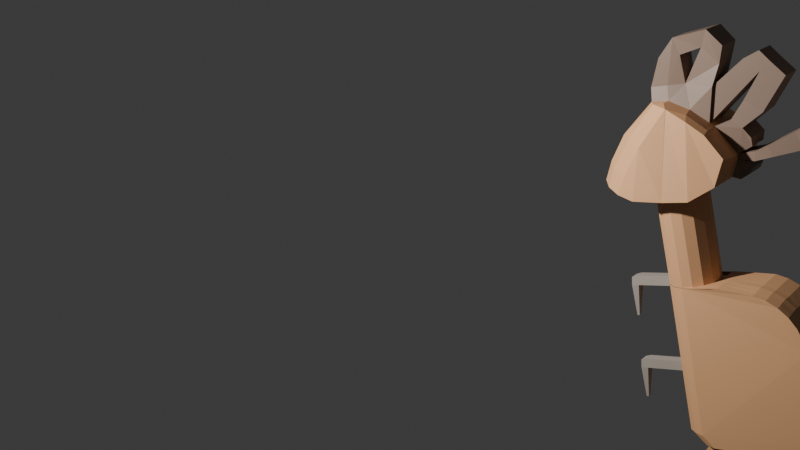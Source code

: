 # Source: cascais.blend  (saved by Blender 4.0.36; exported with 4.5.12 LTS)
import bpy
from mathutils import Matrix  # noqa: F401  (used for matrix-valued properties, if any)

bpy.ops.wm.read_factory_settings(use_empty=True)
scene = bpy.context.scene
scene.name = 'Scene'

# ---- collections
col_collection = bpy.data.collections.new('Collection'); scene.collection.children.link(col_collection)
col_collection_2 = bpy.data.collections.new('Collection 2'); scene.collection.children.link(col_collection_2)

# ---- materials (node trees are filled in below, after node groups)
mat_cinza = bpy.data.materials.new('cinza')
mat_cinza.alpha_threshold = 0.0
mat_cinza.use_transparent_shadow = False
mat_cinza.roughness = 0.5
mat_cinza.line_color = (0.0, 0.0, 0.0, 1.0)
mat_laranja = bpy.data.materials.new('laranja')
mat_laranja.alpha_threshold = 0.0
mat_laranja.use_transparent_shadow = False
mat_laranja.roughness = 0.5
mat_laranja.line_color = (0.0, 0.0, 0.0, 1.0)
mat_preto = bpy.data.materials.new('preto')
mat_preto.use_transparent_shadow = False
mat_preto_claro = bpy.data.materials.new('preto claro')
mat_preto_claro.use_transparent_shadow = False

# ---- material node trees
mat_cinza.use_nodes = True; mat_cinza.node_tree.nodes.clear()
_N = mat_cinza.node_tree.nodes; _L = mat_cinza.node_tree.links
n0 = _N.new('ShaderNodeOutputMaterial'); n0.name = 'Material Output'; n0.location = (300, 300)
n1 = _N.new('ShaderNodeBsdfPrincipled'); n1.name = 'Principled BSDF'; n1.location = (10, 300)
n1.inputs[0].default_value = (0.3564, 0.314, 0.2664, 1.0)
n1.inputs[3].default_value = 1.45
_L.new(n1.outputs[0], n0.inputs[0])
n0.is_active_output = True
mat_laranja.use_nodes = True; mat_laranja.node_tree.nodes.clear()
_N = mat_laranja.node_tree.nodes; _L = mat_laranja.node_tree.links
n0 = _N.new('ShaderNodeOutputMaterial'); n0.name = 'Material Output'; n0.location = (300, 300)
n1 = _N.new('ShaderNodeBsdfPrincipled'); n1.name = 'Principled BSDF'; n1.location = (10, 300)
n1.inputs[0].default_value = (0.6514, 0.3467, 0.1683, 1.0)
n1.inputs[3].default_value = 1.45
_L.new(n1.outputs[0], n0.inputs[0])
n0.is_active_output = True
mat_preto.use_nodes = True; mat_preto.node_tree.nodes.clear()
_N = mat_preto.node_tree.nodes; _L = mat_preto.node_tree.links
n0 = _N.new('ShaderNodeBsdfPrincipled'); n0.name = 'BSDF - Pré-fundamentado'; n0.location = (10, 300)
n0.inputs[0].default_value = (0.07619, 0.06125, 0.05127, 1.0)
n0.inputs[3].default_value = 1.45
n1 = _N.new('ShaderNodeOutputMaterial'); n1.name = 'Saída de material'; n1.location = (300, 300)
_L.new(n0.outputs[0], n1.inputs[0])
n1.is_active_output = True
mat_preto_claro.use_nodes = True; mat_preto_claro.node_tree.nodes.clear()
_N = mat_preto_claro.node_tree.nodes; _L = mat_preto_claro.node_tree.links
n0 = _N.new('ShaderNodeBsdfPrincipled'); n0.name = 'BSDF - Pré-fundamentado'; n0.location = (10, 300)
n0.inputs[0].default_value = (0.2308, 0.1539, 0.1111, 1.0)
n0.inputs[3].default_value = 1.45
n1 = _N.new('ShaderNodeOutputMaterial'); n1.name = 'Saída de material'; n1.location = (300, 300)
_L.new(n0.outputs[0], n1.inputs[0])
n1.is_active_output = True

# ---- world
world_world = bpy.data.worlds.new('World'); scene.world = world_world
world_world.use_nodes = True; world_world.node_tree.nodes.clear()
_N = world_world.node_tree.nodes; _L = world_world.node_tree.links
n0 = _N.new('ShaderNodeOutputWorld'); n0.name = 'World Output'; n0.location = (300, 300)
n1 = _N.new('ShaderNodeBackground'); n1.name = 'Background'; n1.location = (10, 300)
n1.inputs[0].default_value = (0.05088, 0.05088, 0.05088, 1.0)
_L.new(n1.outputs[0], n0.inputs[0])
n0.is_active_output = True
world_world.color = (0.05088, 0.05088, 0.05088)
world_world.use_sun_shadow = False
world_world.sun_shadow_jitter_overblur = 0.0

# ---- cameras
cam_camera = bpy.data.cameras.new('Camera')
cam_camera.clip_end = 100.0
cam_camera.ortho_scale = 7.314

# ---- lights
light_light = bpy.data.lights.new('Light', 'POINT')
light_light.transmission_factor = 0.0
light_light.use_soft_falloff = False
light_light.energy = 1000.0
light_light.shadow_soft_size = 0.1
light_light.shadow_maximum_resolution = 0.006
light_light.use_absolute_resolution = True

# ---- meshes
me_cubo_001 = bpy.data.meshes.new('Cubo.001')
me_cubo_001.from_pydata([(7.749, -1.0, 6.083), (7.749, -1.0, 8.083), (7.749, 1.0, 6.083), (7.749, 1.0, 8.083), (9.749, -1.0, 6.083), (9.749, -1.0, 8.083), (9.749, 1.0, 6.083), (9.749, 1.0, 8.083), (-0.2593, 1.0, 6.083), (-0.2593, -1.0, 6.083), (0.01071, -1.0, 7.774), (0.01071, 1.0, 7.774), (1.242, 1.0, 6.083), (1.242, 1.0, 8.083), (1.242, -1.0, 8.083), (1.242, -1.0, 6.083), (-0.5586, 0.3281, -0.6425), (-0.5586, -0.3281, -0.6425), (-0.06584, 0.3281, -0.6425), (-0.06584, -0.3281, -0.6425)], [], [(13, 12, 8, 11), (2, 3, 7, 6), (6, 7, 5, 4), (4, 5, 1, 0), (2, 6, 4, 0), (7, 3, 1, 5), (9, 10, 11, 8), (15, 14, 10, 9), (14, 13, 11, 10), (12, 15, 19, 18), (2, 0, 15, 12), (1, 3, 13, 14), (0, 1, 14, 15), (3, 2, 12, 13), (18, 19, 17, 16), (8, 12, 18, 16), (9, 8, 16, 17), (15, 9, 17, 19)])
_uv = me_cubo_001.uv_layers.new(name='Mapa UV')
_uv.uv.foreach_set('vector', [0.625, 0.25, 0.375, 0.25, 0.375, 0.25, 0.625, 0.25, 0.375, 0.25, 0.625, 0.25, 0.625, 0.5, 0.375, 0.5, 0.375, 0.5, 0.625, 0.5, 0.625, 0.75, 0.375, 0.75, 0.375, 0.75, 0.625, 0.75, 0.625, 1.0, 0.375, 1.0, 0.125, 0.5, 0.375, 0.5, 0.375, 0.75, 0.125, 0.75, 0.625, 0.5, 0.875, 0.5, 0.875, 0.75, 0.625, 0.75, 0.375, 0.0, 0.625, 0.0, 0.625, 0.25, 0.375, 0.25, 0.375, 1.0, 0.625, 1.0, 0.625, 1.0, 0.375, 1.0, 0.875, 0.75, 0.875, 0.5, 0.875, 0.5, 0.875, 0.75, 0.125, 0.5, 0.125, 0.75, 0.125, 0.75, 0.125, 0.5, 0.125, 0.5, 0.125, 0.75, 0.125, 0.75, 0.125, 0.5, 0.875, 0.75, 0.875, 0.5, 0.875, 0.5, 0.875, 0.75, 0.375, 1.0, 0.625, 1.0, 0.625, 1.0, 0.375, 1.0, 0.625, 0.25, 0.375, 0.25, 0.375, 0.25, 0.625, 0.25, 0.125, 0.5, 0.125, 0.75, 0.125, 0.75, 0.125, 0.5, 0.375, 0.25, 0.375, 0.25, 0.375, 0.25, 0.375, 0.25, 0.375, 0.0, 0.375, 0.25, 0.375, 0.25, 0.375, 0.0, 0.375, 1.0, 0.375, 1.0, 0.375, 1.0, 0.375, 1.0])
me_cubo_001.materials.append(mat_cinza)
me_cubo_001.update()
me_cubo_002 = bpy.data.meshes.new('Cubo.002')
me_cubo_002.from_pydata([(7.749, -1.0, 6.083), (7.749, -1.0, 8.083), (7.749, 1.0, 6.083), (7.749, 1.0, 8.083), (9.749, -1.0, 6.083), (9.749, -1.0, 8.083), (9.749, 1.0, 6.083), (9.749, 1.0, 8.083), (-0.2593, 1.0, 6.083), (-0.2593, -1.0, 6.083), (0.01071, -1.0, 7.774), (0.01071, 1.0, 7.774), (1.242, 1.0, 6.083), (1.242, 1.0, 8.083), (1.242, -1.0, 8.083), (1.242, -1.0, 6.083), (-0.5586, 0.3281, -0.6425), (-0.5586, -0.3281, -0.6425), (-0.06584, 0.3281, -0.6425), (-0.06584, -0.3281, -0.6425)], [], [(13, 12, 8, 11), (2, 3, 7, 6), (6, 7, 5, 4), (4, 5, 1, 0), (2, 6, 4, 0), (7, 3, 1, 5), (9, 10, 11, 8), (15, 14, 10, 9), (14, 13, 11, 10), (12, 15, 19, 18), (2, 0, 15, 12), (1, 3, 13, 14), (0, 1, 14, 15), (3, 2, 12, 13), (18, 19, 17, 16), (8, 12, 18, 16), (9, 8, 16, 17), (15, 9, 17, 19)])
_uv = me_cubo_002.uv_layers.new(name='Mapa UV')
_uv.uv.foreach_set('vector', [0.625, 0.25, 0.375, 0.25, 0.375, 0.25, 0.625, 0.25, 0.375, 0.25, 0.625, 0.25, 0.625, 0.5, 0.375, 0.5, 0.375, 0.5, 0.625, 0.5, 0.625, 0.75, 0.375, 0.75, 0.375, 0.75, 0.625, 0.75, 0.625, 1.0, 0.375, 1.0, 0.125, 0.5, 0.375, 0.5, 0.375, 0.75, 0.125, 0.75, 0.625, 0.5, 0.875, 0.5, 0.875, 0.75, 0.625, 0.75, 0.375, 0.0, 0.625, 0.0, 0.625, 0.25, 0.375, 0.25, 0.375, 1.0, 0.625, 1.0, 0.625, 1.0, 0.375, 1.0, 0.875, 0.75, 0.875, 0.5, 0.875, 0.5, 0.875, 0.75, 0.125, 0.5, 0.125, 0.75, 0.125, 0.75, 0.125, 0.5, 0.125, 0.5, 0.125, 0.75, 0.125, 0.75, 0.125, 0.5, 0.875, 0.75, 0.875, 0.5, 0.875, 0.5, 0.875, 0.75, 0.375, 1.0, 0.625, 1.0, 0.625, 1.0, 0.375, 1.0, 0.625, 0.25, 0.375, 0.25, 0.375, 0.25, 0.625, 0.25, 0.125, 0.5, 0.125, 0.75, 0.125, 0.75, 0.125, 0.5, 0.375, 0.25, 0.375, 0.25, 0.375, 0.25, 0.375, 0.25, 0.375, 0.0, 0.375, 0.25, 0.375, 0.25, 0.375, 0.0, 0.375, 1.0, 0.375, 1.0, 0.375, 1.0, 0.375, 1.0])
me_cubo_002.materials.append(mat_cinza)
me_cubo_002.update()
me_cube_002 = bpy.data.meshes.new('Cube.002')
me_cube_002.from_pydata([(7.322, -0.206, -0.5874), (7.326, -0.8674, -0.5977), (6.142, -0.2821, 0.9911), (6.129, -0.2787, -0.5793), (6.139, -0.8074, 0.9899), (6.135, -0.845, -0.5909), (6.543, -0.2795, 0.9939), (7.329, -0.2573, 0.4035), (6.881, -0.2573, 0.9656), (7.003, -0.2573, 0.9229), (7.112, -0.2573, 0.8543), (7.203, -0.2573, 0.763), (7.272, -0.2573, 0.6537), (7.315, -0.2573, 0.5318), (7.334, -0.8674, 0.3914), (6.526, -0.8522, 1.012), (7.32, -0.8674, 0.5197), (7.277, -0.8674, 0.6415), (7.208, -0.8674, 0.7508), (7.117, -0.8674, 0.8421), (7.008, -0.8674, 0.9108), (6.886, -0.8674, 0.9534), (6.237, -0.2787, -0.7091), (6.243, -0.845, -0.7206), (7.322, -0.206, -0.7292), (7.326, -0.8674, -0.7395), (6.141, -0.8066, 0.9915), (6.141, -0.2817, 0.9924), (6.434, -0.8487, 1.008), (6.444, -0.2818, 0.9971), (5.954, -0.7253, -0.5914), (5.96, -0.7056, 0.9878), (7.325, -0.7048, -0.5952), (6.53, -0.7135, 1.008), (6.882, -0.7222, 0.9599), (7.004, -0.7222, 0.9172), (7.113, -0.7222, 0.8486), (7.204, -0.7222, 0.7573), (7.273, -0.7222, 0.648), (7.316, -0.7222, 0.5261), (7.33, -0.7222, 0.3978), (6.063, -0.7253, -0.7211), (7.325, -0.7048, -0.7369), (5.962, -0.7048, 0.9893), (6.437, -0.7091, 1.005), (5.961, -0.3888, 0.9875), (7.323, -0.3599, -0.5898), (6.882, -0.4112, 0.9632), (7.004, -0.4112, 0.9206), (7.113, -0.4112, 0.8519), (7.205, -0.4112, 0.7606), (7.273, -0.4112, 0.6513), (7.316, -0.4112, 0.5294), (7.33, -0.4112, 0.4011), (7.323, -0.3599, -0.7316), (5.949, -0.4023, -0.5845), (6.537, -0.4195, 1.0), (6.057, -0.4023, -0.7142), (5.96, -0.3883, 0.9888), (6.443, -0.4131, 0.9982), (5.902, -0.5582, -0.5884), (6.533, -0.5658, 1.004), (6.01, -0.5582, -0.7182), (5.913, -0.5302, 0.9865), (6.44, -0.5604, 1.001), (5.912, -0.5308, 0.9851), (7.324, -0.5315, -0.5925), (6.883, -0.5779, 0.9606), (7.005, -0.5779, 0.9179), (7.114, -0.5779, 0.8493), (7.206, -0.5779, 0.758), (7.274, -0.5779, 0.6487), (7.317, -0.5779, 0.5268), (7.331, -0.5779, 0.3985), (7.324, -0.5315, -0.7342), (5.905, -0.6252, -0.5939), (6.531, -0.6457, 1.006), (6.013, -0.6252, -0.7237), (5.913, -0.6136, 0.986), (6.438, -0.6409, 1.003), (5.912, -0.6143, 0.9845), (7.325, -0.6252, -0.5939), (6.882, -0.6534, 0.9647), (7.003, -0.6534, 0.922), (7.113, -0.6534, 0.8534), (7.204, -0.6534, 0.7621), (7.273, -0.6534, 0.6528), (7.315, -0.6534, 0.5309), (7.33, -0.6534, 0.4026), (7.325, -0.6252, -0.7357), (5.913, -0.4467, 0.9857), (7.323, -0.437, -0.591), (6.883, -0.4884, 0.962), (7.005, -0.4884, 0.9194), (7.114, -0.4884, 0.8507), (7.205, -0.4884, 0.7594), (7.274, -0.4884, 0.6501), (7.316, -0.4884, 0.5282), (7.331, -0.4884, 0.3999), (7.323, -0.437, -0.7328), (5.902, -0.4687, -0.587), (6.535, -0.4852, 1.002), (6.012, -0.437, -0.7208), (5.913, -0.4462, 0.987), (6.441, -0.4794, 0.9997), (6.042, -0.8037, -0.5914), (6.528, -0.7768, 1.01), (6.15, -0.8037, -0.7211), (6.049, -0.7751, 0.9901), (6.436, -0.7728, 1.006), (6.047, -0.7759, 0.9886), (7.326, -0.779, -0.5963), (6.889, -0.8139, 0.9529), (7.011, -0.8139, 0.9103), (7.12, -0.8139, 0.8416), (7.211, -0.8139, 0.7503), (7.28, -0.8139, 0.641), (7.323, -0.8139, 0.5192), (7.337, -0.8139, 0.3909), (7.326, -0.779, -0.7381), (6.048, -0.3101, 0.9857), (7.322, -0.2829, -0.5886), (6.882, -0.3343, 0.9644), (7.003, -0.3343, 0.9218), (7.113, -0.3343, 0.8531), (7.204, -0.3343, 0.7618), (7.273, -0.3343, 0.6525), (7.315, -0.3343, 0.5306), (7.33, -0.3343, 0.4023), (7.322, -0.2829, -0.7304), (6.035, -0.3152, -0.5855), (6.538, -0.3538, 0.9983), (6.144, -0.3152, -0.7152), (6.444, -0.3471, 0.9967)], [(29, 27)], [(1, 14, 16, 17, 18, 19, 20, 21, 15, 4, 5), (130, 120, 2, 3), (1, 5, 23, 25), (111, 118, 14, 1), (106, 15, 21, 112), (112, 21, 20, 113), (113, 20, 19, 114), (114, 19, 18, 115), (115, 18, 17, 116), (116, 17, 16, 117), (117, 16, 14, 118), (3, 2, 6, 8, 9, 10, 11, 12, 13, 7, 0), (107, 119, 25, 23), (130, 3, 22, 132), (3, 0, 24, 22), (111, 1, 25, 119), (131, 6, 29, 133), (106, 33, 44, 109), (109, 44, 43, 108), (81, 32, 42, 89), (105, 30, 41, 107), (77, 89, 42, 41), (87, 39, 40, 88), (86, 38, 39, 87), (85, 37, 38, 86), (84, 36, 37, 85), (83, 35, 36, 84), (82, 34, 35, 83), (76, 33, 34, 82), (81, 88, 40, 32), (105, 110, 31, 30), (121, 128, 53, 46), (131, 56, 47, 122), (122, 47, 48, 123), (123, 48, 49, 124), (124, 49, 50, 125), (125, 50, 51, 126), (126, 51, 52, 127), (127, 52, 53, 128), (132, 129, 54, 57), (121, 46, 54, 129), (101, 56, 59, 104), (104, 59, 58, 103), (100, 55, 57, 102), (100, 90, 45, 55), (75, 80, 65, 60), (75, 60, 62, 77), (79, 64, 63, 78), (76, 61, 64, 79), (91, 98, 73, 66), (101, 61, 67, 92), (92, 67, 68, 93), (93, 68, 69, 94), (94, 69, 70, 95), (95, 70, 71, 96), (96, 71, 72, 97), (97, 72, 73, 98), (102, 99, 74, 62), (91, 66, 74, 99), (33, 76, 79, 44), (44, 79, 78, 43), (30, 75, 77, 41), (30, 31, 80, 75), (66, 73, 88, 81), (61, 76, 82, 67), (67, 82, 83, 68), (68, 83, 84, 69), (69, 84, 85, 70), (70, 85, 86, 71), (71, 86, 87, 72), (72, 87, 88, 73), (62, 74, 89, 77), (66, 81, 89, 74), (46, 91, 99, 54), (57, 54, 99, 102), (52, 97, 98, 53), (51, 96, 97, 52), (50, 95, 96, 51), (49, 94, 95, 50), (48, 93, 94, 49), (47, 92, 93, 48), (56, 101, 92, 47), (46, 53, 98, 91), (60, 65, 90, 100), (60, 100, 102, 62), (64, 104, 103, 63), (61, 101, 104, 64), (5, 4, 110, 105), (5, 105, 107, 23), (28, 109, 108, 26), (15, 106, 109, 28), (32, 111, 119, 42), (41, 42, 119, 107), (39, 117, 118, 40), (38, 116, 117, 39), (37, 115, 116, 38), (36, 114, 115, 37), (35, 113, 114, 36), (34, 112, 113, 35), (33, 106, 112, 34), (32, 40, 118, 111), (0, 121, 129, 24), (22, 24, 129, 132), (13, 127, 128, 7), (12, 126, 127, 13), (11, 125, 126, 12), (10, 124, 125, 11), (9, 123, 124, 10), (8, 122, 123, 9), (6, 131, 122, 8), (0, 7, 128, 121), (56, 131, 133, 59), (55, 130, 132, 57), (55, 45, 120, 130)])
_uv = me_cube_002.uv_layers.new(name='UVMap')
_uv.uv.foreach_set('vector', [0.375, 0.75, 0.547, 0.75, 0.5643, 0.7532, 0.5808, 0.7627, 0.5956, 0.778, 0.608, 0.7983, 0.6173, 0.8227, 0.623, 0.8498, 0.625, 0.8784, 0.625, 1.0, 0.375, 1.0, 0.375, 0.2209, 0.625, 0.2209, 0.625, 0.25, 0.375, 0.25, 0.375, 0.75, 0.375, 1.0, 0.375, 1.0, 0.375, 0.75, 0.375, 0.7166, 0.547, 0.7166, 0.547, 0.75, 0.375, 0.75, 0.7534, 0.7166, 0.7534, 0.75, 0.7248, 0.75, 0.7248, 0.7166, 0.7248, 0.7166, 0.7248, 0.75, 0.6977, 0.75, 0.6977, 0.7166, 0.6977, 0.7166, 0.6977, 0.75, 0.6733, 0.75, 0.6733, 0.7166, 0.6733, 0.7166, 0.6733, 0.75, 0.5956, 0.75, 0.5956, 0.7166, 0.5956, 0.7166, 0.5956, 0.75, 0.5808, 0.75, 0.5808, 0.7166, 0.5808, 0.7166, 0.5808, 0.75, 0.5643, 0.75, 0.5643, 0.7166, 0.5643, 0.7166, 0.5643, 0.75, 0.547, 0.75, 0.547, 0.7166, 0.375, 0.25, 0.625, 0.25, 0.625, 0.3716, 0.623, 0.4002, 0.6173, 0.4273, 0.608, 0.4517, 0.5956, 0.472, 0.5808, 0.4873, 0.5643, 0.4968, 0.547, 0.5, 0.375, 0.5, 0.125, 0.7166, 0.375, 0.7166, 0.375, 0.75, 0.125, 0.75, 0.375, 0.2209, 0.375, 0.25, 0.375, 0.25, 0.375, 0.2209, 0.375, 0.25, 0.375, 0.5, 0.375, 0.5, 0.375, 0.25, 0.375, 0.7166, 0.375, 0.75, 0.375, 0.75, 0.375, 0.7166, 0.7534, 0.5291, 0.7534, 0.5, 0.7534, 0.5, 0.7534, 0.5291, 0.7534, 0.7166, 0.7534, 0.6885, 0.7534, 0.6885, 0.7534, 0.7166, 0.7534, 0.7166, 0.7534, 0.6885, 0.7534, 0.6885, 0.7534, 0.7166, 0.375, 0.6585, 0.375, 0.6885, 0.375, 0.6885, 0.375, 0.6585, 0.375, 0.03342, 0.375, 0.06147, 0.375, 0.06147, 0.375, 0.03342, 0.125, 0.6585, 0.375, 0.6585, 0.375, 0.6885, 0.125, 0.6885, 0.5643, 0.6585, 0.5643, 0.6885, 0.547, 0.6885, 0.547, 0.6585, 0.5808, 0.6585, 0.5808, 0.6885, 0.5643, 0.6885, 0.5643, 0.6585, 0.5956, 0.6585, 0.5956, 0.6885, 0.5808, 0.6885, 0.5808, 0.6585, 0.6733, 0.6585, 0.6733, 0.6885, 0.5956, 0.6885, 0.5956, 0.6585, 0.6977, 0.6585, 0.6977, 0.6885, 0.6733, 0.6885, 0.6733, 0.6585, 0.7248, 0.6585, 0.7248, 0.6885, 0.6977, 0.6885, 0.6977, 0.6585, 0.7534, 0.6585, 0.7534, 0.6885, 0.7248, 0.6885, 0.7248, 0.6585, 0.375, 0.6585, 0.547, 0.6585, 0.547, 0.6885, 0.375, 0.6885, 0.375, 0.03342, 0.625, 0.03342, 0.625, 0.06147, 0.375, 0.06147, 0.375, 0.5291, 0.547, 0.5291, 0.547, 0.5582, 0.375, 0.5582, 0.7534, 0.5291, 0.7534, 0.5582, 0.7248, 0.5582, 0.7248, 0.5291, 0.7248, 0.5291, 0.7248, 0.5582, 0.6977, 0.5582, 0.6977, 0.5291, 0.6977, 0.5291, 0.6977, 0.5582, 0.6733, 0.5582, 0.6733, 0.5291, 0.6733, 0.5291, 0.6733, 0.5582, 0.5956, 0.5582, 0.5956, 0.5291, 0.5956, 0.5291, 0.5956, 0.5582, 0.5808, 0.5582, 0.5808, 0.5291, 0.5808, 0.5291, 0.5808, 0.5582, 0.5643, 0.5582, 0.5643, 0.5291, 0.5643, 0.5291, 0.5643, 0.5582, 0.547, 0.5582, 0.547, 0.5291, 0.125, 0.5291, 0.375, 0.5291, 0.375, 0.5582, 0.125, 0.5582, 0.375, 0.5291, 0.375, 0.5582, 0.375, 0.5582, 0.375, 0.5291, 0.7534, 0.5873, 0.7534, 0.5582, 0.7534, 0.5582, 0.7534, 0.5873, 0.7534, 0.5873, 0.7534, 0.5582, 0.7534, 0.5582, 0.7534, 0.5873, 0.375, 0.1627, 0.375, 0.1918, 0.375, 0.1918, 0.375, 0.1627, 0.375, 0.1627, 0.625, 0.1627, 0.625, 0.1918, 0.375, 0.1918, 0.375, 0.09154, 0.625, 0.09154, 0.625, 0.127, 0.375, 0.127, 0.375, 0.09154, 0.375, 0.127, 0.375, 0.127, 0.375, 0.09154, 0.7534, 0.6585, 0.7534, 0.623, 0.7534, 0.623, 0.7534, 0.6585, 0.7534, 0.6585, 0.7534, 0.623, 0.7534, 0.623, 0.7534, 0.6585, 0.375, 0.5873, 0.547, 0.5873, 0.547, 0.623, 0.375, 0.623, 0.7534, 0.5873, 0.7534, 0.623, 0.7248, 0.623, 0.7248, 0.5873, 0.7248, 0.5873, 0.7248, 0.623, 0.6977, 0.623, 0.6977, 0.5873, 0.6977, 0.5873, 0.6977, 0.623, 0.6733, 0.623, 0.6733, 0.5873, 0.6733, 0.5873, 0.6733, 0.623, 0.5956, 0.623, 0.5956, 0.5873, 0.5956, 0.5873, 0.5956, 0.623, 0.5808, 0.623, 0.5808, 0.5873, 0.5808, 0.5873, 0.5808, 0.623, 0.5643, 0.623, 0.5643, 0.5873, 0.5643, 0.5873, 0.5643, 0.623, 0.547, 0.623, 0.547, 0.5873, 0.125, 0.5873, 0.375, 0.5873, 0.375, 0.623, 0.125, 0.623, 0.375, 0.5873, 0.375, 0.623, 0.375, 0.623, 0.375, 0.5873, 0.7534, 0.6885, 0.7534, 0.6585, 0.7534, 0.6585, 0.7534, 0.6885, 0.7534, 0.6885, 0.7534, 0.6585, 0.7534, 0.6585, 0.7534, 0.6885, 0.375, 0.06147, 0.375, 0.09154, 0.375, 0.09154, 0.375, 0.06147, 0.375, 0.06147, 0.625, 0.06147, 0.625, 0.09154, 0.375, 0.09154, 0.375, 0.623, 0.547, 0.623, 0.547, 0.6585, 0.375, 0.6585, 0.7534, 0.623, 0.7534, 0.6585, 0.7248, 0.6585, 0.7248, 0.623, 0.7248, 0.623, 0.7248, 0.6585, 0.6977, 0.6585, 0.6977, 0.623, 0.6977, 0.623, 0.6977, 0.6585, 0.6733, 0.6585, 0.6733, 0.623, 0.6733, 0.623, 0.6733, 0.6585, 0.5956, 0.6585, 0.5956, 0.623, 0.5956, 0.623, 0.5956, 0.6585, 0.5808, 0.6585, 0.5808, 0.623, 0.5808, 0.623, 0.5808, 0.6585, 0.5643, 0.6585, 0.5643, 0.623, 0.5643, 0.623, 0.5643, 0.6585, 0.547, 0.6585, 0.547, 0.623, 0.125, 0.623, 0.375, 0.623, 0.375, 0.6585, 0.125, 0.6585, 0.375, 0.623, 0.375, 0.6585, 0.375, 0.6585, 0.375, 0.623, 0.375, 0.5582, 0.375, 0.5873, 0.375, 0.5873, 0.375, 0.5582, 0.125, 0.5582, 0.375, 0.5582, 0.375, 0.5873, 0.125, 0.5873, 0.5643, 0.5582, 0.5643, 0.5873, 0.547, 0.5873, 0.547, 0.5582, 0.5808, 0.5582, 0.5808, 0.5873, 0.5643, 0.5873, 0.5643, 0.5582, 0.5956, 0.5582, 0.5956, 0.5873, 0.5808, 0.5873, 0.5808, 0.5582, 0.6733, 0.5582, 0.6733, 0.5873, 0.5956, 0.5873, 0.5956, 0.5582, 0.6977, 0.5582, 0.6977, 0.5873, 0.6733, 0.5873, 0.6733, 0.5582, 0.7248, 0.5582, 0.7248, 0.5873, 0.6977, 0.5873, 0.6977, 0.5582, 0.7534, 0.5582, 0.7534, 0.5873, 0.7248, 0.5873, 0.7248, 0.5582, 0.375, 0.5582, 0.547, 0.5582, 0.547, 0.5873, 0.375, 0.5873, 0.375, 0.127, 0.625, 0.127, 0.625, 0.1627, 0.375, 0.1627, 0.375, 0.127, 0.375, 0.1627, 0.375, 0.1627, 0.375, 0.127, 0.7534, 0.623, 0.7534, 0.5873, 0.7534, 0.5873, 0.7534, 0.623, 0.7534, 0.623, 0.7534, 0.5873, 0.7534, 0.5873, 0.7534, 0.623, 0.375, 0.0, 0.625, 0.0, 0.625, 0.03342, 0.375, 0.03342, 0.375, 0.0, 0.375, 0.03342, 0.375, 0.03342, 0.375, 0.0, 0.7534, 0.75, 0.7534, 0.7166, 0.7534, 0.7166, 0.7534, 0.75, 0.7534, 0.75, 0.7534, 0.7166, 0.7534, 0.7166, 0.7534, 0.75, 0.375, 0.6885, 0.375, 0.7166, 0.375, 0.7166, 0.375, 0.6885, 0.125, 0.6885, 0.375, 0.6885, 0.375, 0.7166, 0.125, 0.7166, 0.5643, 0.6885, 0.5643, 0.7166, 0.547, 0.7166, 0.547, 0.6885, 0.5808, 0.6885, 0.5808, 0.7166, 0.5643, 0.7166, 0.5643, 0.6885, 0.5956, 0.6885, 0.5956, 0.7166, 0.5808, 0.7166, 0.5808, 0.6885, 0.6733, 0.6885, 0.6733, 0.7166, 0.5956, 0.7166, 0.5956, 0.6885, 0.6977, 0.6885, 0.6977, 0.7166, 0.6733, 0.7166, 0.6733, 0.6885, 0.7248, 0.6885, 0.7248, 0.7166, 0.6977, 0.7166, 0.6977, 0.6885, 0.7534, 0.6885, 0.7534, 0.7166, 0.7248, 0.7166, 0.7248, 0.6885, 0.375, 0.6885, 0.547, 0.6885, 0.547, 0.7166, 0.375, 0.7166, 0.375, 0.5, 0.375, 0.5291, 0.375, 0.5291, 0.375, 0.5, 0.125, 0.5, 0.375, 0.5, 0.375, 0.5291, 0.125, 0.5291, 0.5643, 0.5, 0.5643, 0.5291, 0.547, 0.5291, 0.547, 0.5, 0.5808, 0.5, 0.5808, 0.5291, 0.5643, 0.5291, 0.5643, 0.5, 0.5956, 0.5, 0.5956, 0.5291, 0.5808, 0.5291, 0.5808, 0.5, 0.6733, 0.5, 0.6733, 0.5291, 0.5956, 0.5291, 0.5956, 0.5, 0.6977, 0.5, 0.6977, 0.5291, 0.6733, 0.5291, 0.6733, 0.5, 0.7248, 0.5, 0.7248, 0.5291, 0.6977, 0.5291, 0.6977, 0.5, 0.7534, 0.5, 0.7534, 0.5291, 0.7248, 0.5291, 0.7248, 0.5, 0.375, 0.5, 0.547, 0.5, 0.547, 0.5291, 0.375, 0.5291, 0.7534, 0.5582, 0.7534, 0.5291, 0.7534, 0.5291, 0.7534, 0.5582, 0.375, 0.1918, 0.375, 0.2209, 0.375, 0.2209, 0.375, 0.1918, 0.375, 0.1918, 0.625, 0.1918, 0.625, 0.2209, 0.375, 0.2209])
me_cube_002.materials.append(mat_laranja)
me_cube_002.use_mirror_vertex_groups = False
me_cube_002.update()
me_cube_003 = bpy.data.meshes.new('Cube.003')
me_cube_003.from_pydata([(6.972, -0.1694, -0.8684), (7.083, -0.1937, -1.11), (6.972, -0.4744, -0.8684), (7.083, -0.4501, -1.11), (6.313, -0.1694, -0.8595), (6.764, -0.1937, -1.358), (6.313, -0.4744, -0.8595), (6.764, -0.4501, -1.358), (7.213, -0.1937, -1.257), (7.213, -0.4501, -1.257), (6.972, -0.4501, -1.549), (6.972, -0.1937, -1.549), (7.166, -0.1937, -1.347), (7.166, -0.4501, -1.347), (7.041, -0.4501, -1.463), (7.041, -0.1937, -1.463), (7.224, -0.1992, -1.331), (7.224, -0.4445, -1.331), (7.065, -0.4445, -1.527), (7.065, -0.1992, -1.527), (7.351, -0.2731, -1.404), (7.351, -0.3706, -1.404), (7.219, -0.3706, -1.585), (7.219, -0.2731, -1.585), (8.309, -0.1965, -2.027), (8.312, -0.4405, -2.032), (8.193, -0.4405, -2.138), (8.19, -0.1965, -2.134), (6.182, -0.4576, -1.03), (6.317, -0.4576, -0.8585), (6.182, -0.1806, -1.03), (6.317, -0.1806, -0.8585), (6.388, -0.4576, -1.255), (6.772, -0.4576, -0.8616), (6.388, -0.1806, -1.255), (6.772, -0.1806, -0.8616), (5.939, -0.1806, -1.316), (5.939, -0.4576, -1.316), (6.11, -0.1806, -1.443), (6.11, -0.4576, -1.443), (5.849, -0.1806, -1.339), (5.849, -0.4576, -1.339), (6.111, -0.1806, -1.523), (6.111, -0.4576, -1.523), (5.595, -0.1806, -1.631), (5.595, -0.4576, -1.631), (5.965, -0.1806, -1.802), (5.965, -0.4576, -1.802), (4.92, -0.1804, -2.133), (4.922, -0.4632, -2.148), (5.144, -0.1806, -2.136), (5.144, -0.4576, -2.136), (8.776, -0.1965, -2.386), (8.778, -0.4405, -2.391), (8.537, -0.4405, -2.52), (8.535, -0.1965, -2.515), (8.617, -0.1965, -1.857), (8.62, -0.4405, -1.862), (9.119, -0.1965, -2.124), (9.121, -0.4405, -2.129), (8.891, -0.1965, -1.734), (8.893, -0.4405, -1.738), (9.372, -0.1965, -1.888), (9.375, -0.4405, -1.893), (9.254, -0.1965, -1.589), (9.256, -0.4405, -1.594), (9.534, -0.1965, -1.629), (9.537, -0.4405, -1.634), (8.099, -0.4405, -2.306), (8.096, -0.1965, -2.302), (8.422, -0.4405, -2.553), (8.419, -0.1965, -2.549), (8.929, -0.1965, -1.217), (8.931, -0.4405, -1.221), (9.048, -0.1965, -1.136), (9.051, -0.4405, -1.141), (8.492, -0.4405, -2.251), (8.489, -0.1965, -2.246), (8.676, -0.1965, -2.123), (8.678, -0.4405, -2.128), (8.877, -0.1965, -1.987), (8.88, -0.4405, -1.992), (9.15, -0.1965, -1.795), (9.153, -0.4405, -1.8), (9.424, -0.1965, -1.608), (9.426, -0.4405, -1.612), (8.305, -0.4405, -2.351), (8.303, -0.1965, -2.346), (8.981, -0.1965, -1.173), (8.983, -0.4405, -1.178), (8.021, -0.4405, -2.452), (8.018, -0.1965, -2.447), (8.229, -0.1965, -2.419), (8.232, -0.4405, -2.423), (8.246, -0.4405, -2.584), (8.243, -0.1965, -2.579), (8.232, -0.4405, -2.423), (8.229, -0.1965, -2.419), (8.047, -0.4405, -2.603), (8.044, -0.1965, -2.599), (7.984, -0.4405, -2.58), (7.981, -0.1965, -2.575), (7.991, -0.4405, -2.519), (7.988, -0.1965, -2.514), (7.981, -0.1965, -2.575), (7.983, -0.4405, -2.58), (4.969, -0.1804, -2.493), (4.968, -0.4701, -2.495), (5.135, -0.1806, -2.497), (5.135, -0.4576, -2.497), (5.635, -0.4576, -2.168), (5.635, -0.1806, -2.168), (5.61, -0.4521, -2.518), (5.607, -0.1806, -2.52), (4.91, -0.1804, -1.971), (4.913, -0.4802, -1.971), (4.599, -0.1804, -2.469), (4.595, -0.4802, -2.467), (4.344, -0.1804, -2.215), (4.347, -0.4802, -2.216), (4.489, -0.1804, -2.458), (4.485, -0.4802, -2.456), (4.223, -0.1804, -2.285), (4.226, -0.4802, -2.285), (4.387, -0.1804, -2.433), (4.384, -0.4802, -2.431), (5.996, -0.1806, -1.866), (5.996, -0.4576, -1.866), (5.122, -0.4576, -2.346), (5.122, -0.1806, -2.346), (4.935, -0.1804, -2.318), (4.936, -0.4666, -2.326), (5.631, -0.4549, -2.349), (5.629, -0.1806, -2.35), (4.611, -0.1804, -2.308), (4.611, -0.4802, -2.307), (4.509, -0.1804, -2.303), (4.508, -0.4802, -2.303), (4.273, -0.1804, -2.331), (4.272, -0.4802, -2.33), (6.204, -0.3772, -2.135), (6.114, -0.3772, -2.27), (6.113, -0.1017, -2.264), (6.203, -0.1017, -2.129), (5.882, -0.1806, -1.894), (5.882, -0.4576, -1.894), (6.972, -0.1694, -0.8684), (7.083, -0.1937, -1.11), (6.972, -0.4744, -0.8684), (7.083, -0.4501, -1.11), (6.317, -0.4576, -0.8585), (6.182, -0.1806, -1.03), (6.317, -0.1806, -0.8585), (6.772, -0.4576, -0.8616), (6.388, -0.1806, -1.255), (6.772, -0.1806, -0.8616), (7.311, -0.3774, -1.518), (7.31, -0.2657, -1.517), (7.376, -0.2657, -1.448), (7.376, -0.3774, -1.449), (7.267, -0.3836, -1.616), (7.474, -0.2589, -1.362), (7.266, -0.2589, -1.615), (7.475, -0.3836, -1.363), (7.479, -0.3936, -1.72), (7.624, -0.248, -1.474), (7.479, -0.248, -1.719), (7.625, -0.3936, -1.476), (7.308, -0.236, -1.338), (7.308, -0.4078, -1.338), (7.127, -0.236, -1.573), (7.127, -0.4078, -1.573), (5.807, -0.1806, -1.375), (5.807, -0.4576, -1.375), (6.07, -0.4576, -1.575), (6.07, -0.1806, -1.575), (5.761, -0.1806, -1.461), (5.976, -0.1806, -1.607), (5.761, -0.4576, -1.461), (5.976, -0.4576, -1.607), (5.791, -0.1806, -1.546), (5.852, -0.1806, -1.597), (5.791, -0.4576, -1.546), (5.852, -0.4576, -1.597), (5.492, -0.4584, -1.739), (5.666, -0.4576, -1.83), (5.666, -0.1806, -1.83), (5.491, -0.1806, -1.737), (6.112, -0.3789, -2.267), (6.112, -0.1018, -2.267), (6.252, -0.3733, -2.506), (6.248, -0.1018, -2.508), (6.167, -0.3761, -2.385), (6.165, -0.1018, -2.386), (6.206, -0.3789, -2.126), (6.206, -0.1018, -2.126), (6.343, -0.3733, -2.223), (6.34, -0.1018, -2.225), (6.241, -0.3761, -2.211), (6.239, -0.1018, -2.212), (6.171, -0.3789, -2.052), (6.167, -0.1018, -2.058), (6.371, -0.3733, -1.987), (6.368, -0.1018, -1.989), (6.291, -0.3761, -2.072), (6.29, -0.1018, -2.073), (6.197, -0.3789, -1.999), (6.197, -0.1018, -1.999), (6.337, -0.3733, -1.965), (6.333, -0.1018, -1.967), (6.274, -0.3761, -1.96), (6.272, -0.1018, -1.961), (6.385, -0.3726, -2.168), (6.381, -0.1011, -2.17), (6.413, -0.3726, -2.06), (6.41, -0.1011, -2.062), (8.617, -0.1957, -1.857), (8.62, -0.4397, -1.862), (8.499, -0.4405, -2.294), (8.692, -0.1965, -2.166), (8.917, -0.1965, -2.01), (9.186, -0.1965, -1.81), (9.442, -0.1965, -1.611), (8.324, -0.4405, -2.384), (8.992, -0.1965, -1.167), (8.497, -0.1965, -2.29), (8.695, -0.4405, -2.171), (8.919, -0.4405, -2.014), (9.189, -0.4405, -1.815), (9.444, -0.4405, -1.616), (8.322, -0.1965, -2.379), (8.994, -0.4405, -1.172), (8.234, -0.4405, -2.449), (8.231, -0.1965, -2.445), (7.994, -0.4405, -2.584), (7.991, -0.1965, -2.579), (5.129, -0.1806, -2.276), (4.931, -0.4655, -2.267), (5.631, -0.1806, -2.29), (4.711, -0.4802, -2.196), (4.455, -0.4802, -2.274), (4.257, -0.4802, -2.316), (5.129, -0.4576, -2.276), (4.93, -0.1804, -2.257), (5.632, -0.4558, -2.289), (4.71, -0.1804, -2.196), (4.454, -0.1804, -2.274), (4.256, -0.1804, -2.315), (6.148, -0.1018, -2.347), (6.149, -0.377, -2.346), (6.228, -0.1018, -2.183), (6.23, -0.377, -2.183), (6.249, -0.1018, -2.068), (6.251, -0.377, -2.065), (6.247, -0.1018, -1.974), (6.249, -0.377, -1.973)], [], [(2, 3, 7, 6), (6, 7, 5, 4), (4, 5, 1, 0), (2, 6, 4, 0), (5, 7, 10, 11), (8, 11, 15, 12), (3, 1, 8, 9), (1, 5, 11, 8), (7, 3, 9, 10), (15, 14, 18, 19), (10, 9, 13, 14), (11, 10, 14, 15), (9, 8, 12, 13), (169, 168, 20, 21), (13, 12, 16, 17), (12, 15, 19, 16), (14, 13, 17, 18), (166, 164, 26, 27), (168, 170, 23, 20), (171, 169, 21, 22), (170, 171, 22, 23), (218, 54, 70, 223), (167, 165, 24, 25), (165, 166, 27, 24), (164, 167, 25, 26), (28, 29, 31, 30), (34, 35, 33, 32), (32, 33, 29, 28), (34, 32, 39, 38), (38, 39, 43, 42), (32, 28, 37, 39), (30, 34, 38, 36), (28, 30, 36, 37), (182, 180, 44, 45), (37, 36, 40, 41), (39, 37, 41, 43), (36, 38, 42, 40), (185, 184, 49, 51), (183, 182, 45, 47), (180, 181, 46, 44), (181, 183, 47, 46), (109, 108, 113, 112), (187, 186, 50, 48), (186, 185, 51, 50), (184, 187, 48, 49), (54, 53, 52, 55), (52, 53, 59, 58), (219, 225, 55, 52), (218, 226, 53, 54), (81, 57, 61, 83), (79, 25, 57, 81), (25, 24, 56, 57), (219, 52, 58, 220), (221, 62, 66, 222), (58, 59, 63, 62), (220, 58, 62, 221), (85, 65, 73, 89), (61, 60, 64, 65), (83, 61, 65, 85), (62, 63, 67, 66), (230, 87, 97, 233), (54, 55, 71, 70), (27, 26, 68, 69), (77, 27, 69, 87), (66, 67, 75, 74), (222, 66, 74, 224), (65, 64, 72, 73), (64, 84, 88, 72), (225, 77, 87, 230), (87, 69, 91, 92), (228, 83, 85, 229), (229, 85, 89, 231), (56, 80, 82, 60), (60, 82, 84, 64), (24, 78, 80, 56), (226, 79, 81, 227), (227, 81, 83, 228), (26, 25, 79, 76), (24, 27, 77, 78), (26, 76, 86, 68), (93, 92, 104, 105), (86, 87, 92, 93), (68, 86, 93, 90), (69, 68, 90, 91), (233, 97, 101, 235), (87, 86, 96, 97), (70, 71, 95, 94), (223, 70, 94, 232), (235, 234, 98, 99), (94, 95, 99, 98), (97, 96, 100, 101), (232, 94, 98, 234), (103, 102, 105, 104), (92, 91, 103, 104), (90, 93, 105, 102), (91, 90, 102, 103), (106, 108, 109, 107), (106, 107, 117, 116), (128, 131, 107, 109), (130, 129, 108, 106), (50, 51, 110, 111), (236, 50, 111, 238), (128, 109, 112, 132), (239, 115, 119, 240), (49, 48, 114, 115), (237, 49, 115, 239), (130, 106, 116, 134), (120, 121, 125, 124), (116, 117, 121, 120), (134, 116, 120, 136), (115, 114, 118, 119), (139, 138, 124, 125), (136, 120, 124, 138), (119, 118, 122, 123), (240, 119, 123, 241), (145, 144, 142, 141), (144, 126, 143, 142), (121, 137, 139, 125), (246, 136, 138, 247), (241, 247, 138, 139), (245, 134, 136, 246), (243, 130, 134, 245), (107, 131, 135, 117), (117, 135, 137, 121), (242, 128, 132, 244), (108, 129, 133, 113), (243, 236, 129, 130), (242, 237, 131, 128), (127, 145, 141, 140), (186, 46, 126, 144), (46, 47, 127, 126), (126, 127, 140, 143), (47, 185, 145, 127), (146, 147, 149, 148), (151, 152, 155, 154), (155, 152, 150, 153), (22, 21, 159, 156), (20, 23, 157, 158), (21, 20, 158, 159), (23, 22, 156, 157), (156, 159, 163, 160), (158, 157, 162, 161), (159, 158, 161, 163), (157, 156, 160, 162), (160, 163, 167, 164), (161, 162, 166, 165), (163, 161, 165, 167), (162, 160, 164, 166), (19, 18, 171, 170), (18, 17, 169, 171), (16, 19, 170, 168), (17, 16, 168, 169), (42, 43, 174, 175), (40, 42, 175, 172), (43, 41, 173, 174), (41, 40, 172, 173), (175, 174, 179, 177), (172, 175, 177, 176), (174, 173, 178, 179), (173, 172, 176, 178), (177, 179, 183, 181), (176, 177, 181, 180), (179, 178, 182, 183), (178, 176, 180, 182), (45, 44, 187, 184), (185, 186, 144, 145), (44, 46, 186, 187), (47, 45, 184, 185), (132, 112, 190, 192), (111, 110, 188, 189), (113, 133, 193, 191), (238, 111, 189, 248), (112, 113, 191, 190), (244, 132, 192, 249), (249, 192, 198, 251), (192, 190, 196, 198), (189, 188, 194, 195), (191, 193, 199, 197), (248, 189, 195, 250), (190, 191, 197, 196), (197, 199, 205, 203), (250, 195, 201, 252), (197, 203, 215, 213), (251, 198, 204, 253), (198, 196, 202, 204), (195, 194, 200, 201), (253, 204, 210, 255), (204, 202, 208, 210), (201, 200, 206, 207), (203, 205, 211, 209), (252, 201, 207, 254), (202, 203, 209, 208), (212, 213, 215, 214), (203, 202, 214, 215), (196, 197, 213, 212), (202, 196, 212, 214), (60, 61, 217, 216), (96, 232, 234, 100), (101, 100, 234, 235), (86, 223, 232, 96), (95, 233, 235, 99), (59, 227, 228, 63), (53, 226, 227, 59), (67, 229, 231, 75), (63, 228, 229, 67), (55, 225, 230, 71), (84, 222, 224, 88), (71, 230, 233, 95), (80, 220, 221, 82), (82, 221, 222, 84), (78, 219, 220, 80), (76, 79, 226, 218), (78, 77, 225, 219), (76, 218, 223, 86), (205, 252, 254, 211), (200, 253, 255, 206), (194, 251, 253, 200), (199, 250, 252, 205), (193, 248, 250, 199), (188, 249, 251, 194), (110, 244, 249, 188), (133, 238, 248, 193), (51, 49, 237, 242), (48, 50, 236, 243), (51, 242, 244, 110), (48, 243, 245, 114), (114, 245, 246, 118), (123, 122, 247, 241), (118, 246, 247, 122), (137, 240, 241, 139), (131, 237, 239, 135), (135, 239, 240, 137), (129, 236, 238, 133)])
me_cube_003.polygons.foreach_set('material_index', [0, 0, 0, 0, 0, 0, 0, 0, 0, 0, 0, 0, 0, 2, 2, 2, 2, 0, 2, 2, 2, 0, 0, 0, 0, 0, 0, 0, 0, 0, 0, 0, 0, 0, 2, 2, 2, 0, 0, 0, 0, 1, 0, 0, 0, 0, 1, 0, 0, 1, 1, 1, 1, 1, 1, 1, 2, 1, 1, 1, 0, 0, 0, 0, 2, 2, 2, 2, 0, 1, 0, 2, 1, 1, 1, 0, 0, 1, 0, 0, 1, 0, 1, 1, 0, 0, 2, 2, 0, 2, 1, 2, 1, 1, 1, 1, 0, 2, 0, 0, 1, 1, 1, 2, 2, 2, 2, 2, 2, 2, 2, 2, 2, 2, 2, 0, 0, 2, 2, 2, 2, 2, 2, 2, 0, 1, 0, 0, 0, 0, 0, 0, 0, 0, 0, 0, 2, 2, 2, 0, 0, 0, 0, 0, 0, 0, 0, 0, 2, 2, 2, 2, 2, 2, 2, 2, 2, 2, 2, 2, 2, 2, 2, 2, 0, 0, 0, 0, 1, 1, 1, 1, 1, 0, 2, 2, 0, 2, 0, 2, 2, 2, 2, 2, 2, 2, 2, 2, 2, 2, 2, 2, 2, 2, 2, 2, 1, 0, 0, 0, 2, 1, 1, 2, 1, 0, 2, 2, 0, 0, 0, 0, 0, 0, 2, 2, 2, 2, 2, 2, 1, 0, 1, 1, 1, 2, 2, 2, 2, 2, 2, 2, 0])
_uv = me_cube_003.uv_layers.new(name='UVMap')
_uv.uv.foreach_set('vector', [0.375, 0.25, 0.625, 0.25, 0.625, 0.5, 0.375, 0.5, 0.375, 0.5, 0.625, 0.5, 0.625, 0.75, 0.375, 0.75, 0.375, 0.75, 0.625, 0.75, 0.625, 1.0, 0.375, 1.0, 0.125, 0.5, 0.375, 0.5, 0.375, 0.75, 0.125, 0.75, 0.625, 0.75, 0.625, 0.5, 0.625, 0.5, 0.625, 0.75, 0.625, 1.0, 0.625, 0.75, 0.625, 0.75, 0.625, 1.0, 0.625, 0.25, 0.625, 0.0, 0.625, 0.0, 0.625, 0.25, 0.625, 1.0, 0.625, 0.75, 0.625, 0.75, 0.625, 1.0, 0.625, 0.5, 0.625, 0.25, 0.625, 0.25, 0.625, 0.5, 0.625, 0.75, 0.625, 0.5, 0.625, 0.5, 0.625, 0.75, 0.625, 0.5, 0.625, 0.25, 0.625, 0.25, 0.625, 0.5, 0.625, 0.75, 0.625, 0.5, 0.625, 0.5, 0.625, 0.75, 0.625, 0.25, 0.625, 0.0, 0.625, 0.0, 0.625, 0.25, 0.625, 0.25, 0.625, -5.836e-05, 0.625, 0.0, 0.625, 0.25, 0.625, 0.25, 0.625, 0.0, 0.625, 0.0, 0.625, 0.25, 0.625, 1.0, 0.625, 0.75, 0.625, 0.75, 0.625, 1.0, 0.625, 0.5, 0.625, 0.25, 0.625, 0.25, 0.625, 0.5, 0.625, 0.75, 0.625, 0.5, 0.625, 0.5, 0.625, 0.75, 0.625, 1.0, 0.625, 0.75, 0.625, 0.75, 0.625, 1.0, 0.625, 0.5, 0.625, 0.25, 0.625, 0.25, 0.625, 0.5, 0.625, 0.75, 0.625, 0.5, 0.625, 0.5, 0.625, 0.75, 0.625, 0.5, 0.625, 0.5, 0.625, 0.5, 0.625, 0.5, 0.625, 0.25, 0.625, 0.0, 0.625, 0.0, 0.625, 0.25, 0.625, 1.0, 0.625, 0.75, 0.625, 0.75, 0.625, 1.0, 0.625, 0.5, 0.625, 0.25, 0.625, 0.25, 0.625, 0.5, 0.375, 0.0, 0.625, 0.0, 0.625, 0.25, 0.375, 0.25, 0.375, 0.5, 0.625, 0.5, 0.625, 0.75, 0.375, 0.75, 0.375, 0.75, 0.625, 0.75, 0.625, 1.0, 0.375, 1.0, 0.375, 0.5, 0.375, 0.75, 0.375, 0.75, 0.375, 0.5, 0.375, 0.5, 0.375, 0.75, 0.375, 0.75, 0.375, 0.5, 0.375, 0.75, 0.375, 1.0, 0.375, 1.0, 0.375, 0.75, 0.375, 0.25, 0.375, 0.5, 0.375, 0.5, 0.375, 0.25, 0.375, 0.0, 0.375, 0.25, 0.375, 0.25, 0.375, 0.0, 0.375, 0.0, 0.375, 0.25, 0.375, 0.25, 0.375, 0.0, 0.375, 0.0, 0.375, 0.25, 0.375, 0.25, 0.375, 0.0, 0.375, 0.75, 0.375, 1.0, 0.375, 1.0, 0.375, 0.75, 0.375, 0.25, 0.375, 0.5, 0.375, 0.5, 0.375, 0.25, 0.375, 0.75, 0.375, 1.0, 0.375, 1.0, 0.375, 0.75, 0.375, 0.75, 0.375, 1.0, 0.375, 1.0, 0.375, 0.75, 0.375, 0.25, 0.375, 0.5, 0.375, 0.5, 0.375, 0.25, 0.375, 0.5, 0.375, 0.75, 0.375, 0.75, 0.375, 0.5, 0.375, 0.75, 0.375, 0.5, 0.375, 0.5, 0.375, 0.75, 0.375, 0.25, 0.375, 0.5, 0.375, 0.5, 0.375, 0.25, 0.375, 0.5, 0.375, 0.75, 0.375, 0.75, 0.375, 0.5, 0.375, 0.0, 0.375, 0.25, 0.375, 0.25, 0.375, 0.0, 0.625, 0.5, 0.875, 0.5, 0.875, 0.75, 0.625, 0.75, 0.875, 0.75, 0.875, 0.5, 0.875, 0.5, 0.875, 0.75, 0.625, 1.0, 0.625, 0.75, 0.625, 0.75, 0.625, 1.0, 0.625, 0.5, 0.625, 0.25, 0.625, 0.25, 0.625, 0.5, 0.625, 0.25, 0.625, 0.25, 0.625, 0.25, 0.625, 0.25, 0.625, 0.25, 0.625, 0.25, 0.625, 0.25, 0.625, 0.25, 0.625, 0.25, 0.625, 0.0, 0.625, 0.0, 0.625, 0.25, 0.625, 1.0, 0.625, 1.0, 0.625, 1.0, 0.625, 1.0, 0.625, 1.0, 0.625, 1.0, 0.625, 1.0, 0.625, 1.0, 0.875, 0.75, 0.875, 0.5, 0.875, 0.5, 0.875, 0.75, 0.625, 1.0, 0.625, 1.0, 0.625, 1.0, 0.625, 1.0, 0.625, 0.25, 0.625, 0.25, 0.625, 0.25, 0.625, 0.25, 0.625, 0.25, 0.625, 0.0, 0.625, 0.0, 0.625, 0.25, 0.625, 0.25, 0.625, 0.25, 0.625, 0.25, 0.625, 0.25, 0.875, 0.75, 0.875, 0.5, 0.875, 0.5, 0.875, 0.75, 0.625, 0.75, 0.625, 0.75, 0.625, 0.75, 0.625, 0.75, 0.625, 0.5, 0.625, 0.75, 0.625, 0.75, 0.625, 0.5, 0.625, 0.75, 0.625, 0.5, 0.625, 0.5, 0.625, 0.75, 0.625, 0.75, 0.625, 0.75, 0.625, 0.75, 0.625, 0.75, 0.875, 0.75, 0.875, 0.5, 0.875, 0.5, 0.875, 0.75, 0.625, 1.0, 0.625, 1.0, 0.625, 1.0, 0.625, 1.0, 0.625, 0.25, 0.625, 0.0, 0.625, 0.0, 0.625, 0.25, 0.625, 1.0, 0.625, 1.0, 0.625, 1.0, 0.625, 1.0, 0.625, 0.75, 0.625, 0.75, 0.625, 0.75, 0.625, 0.75, 0.625, 0.75, 0.625, 0.75, 0.625, 0.75, 0.625, 0.75, 0.625, 0.25, 0.625, 0.25, 0.625, 0.25, 0.625, 0.25, 0.625, 0.25, 0.625, 0.25, 0.625, 0.25, 0.625, 0.25, 0.625, 1.0, 0.625, 1.0, 0.625, 1.0, 0.625, 1.0, 0.625, 1.0, 0.625, 1.0, 0.625, 1.0, 0.625, 1.0, 0.625, 1.0, 0.625, 1.0, 0.625, 1.0, 0.625, 1.0, 0.625, 0.25, 0.625, 0.25, 0.625, 0.25, 0.625, 0.25, 0.625, 0.25, 0.625, 0.25, 0.625, 0.25, 0.625, 0.25, 0.625, 0.5, 0.625, 0.25, 0.625, 0.25, 0.625, 0.5, 0.625, 1.0, 0.625, 0.75, 0.625, 0.75, 0.625, 1.0, 0.625, 0.5, 0.625, 0.5, 0.625, 0.5, 0.625, 0.5, 0.625, 0.5, 0.625, 0.75, 0.625, 0.75, 0.625, 0.5, 0.625, 0.5, 0.625, 0.75, 0.625, 0.75, 0.625, 0.5, 0.625, 0.5, 0.625, 0.5, 0.625, 0.5, 0.625, 0.5, 0.625, 0.75, 0.625, 0.5, 0.625, 0.5, 0.625, 0.75, 0.625, 0.75, 0.625, 0.75, 0.625, 0.75, 0.625, 0.75, 0.625, 0.75, 0.625, 0.5, 0.625, 0.5, 0.625, 0.75, 0.625, 0.5, 0.625, 0.75, 0.625, 0.75, 0.625, 0.5, 0.625, 0.5, 0.625, 0.5, 0.625, 0.5, 0.625, 0.5, 0.625, 0.75, 0.625, 0.5, 0.625, 0.5, 0.625, 0.75, 0.625, 0.5, 0.625, 0.75, 0.625, 0.75, 0.625, 0.5, 0.625, 0.75, 0.625, 0.5, 0.625, 0.5, 0.625, 0.75, 0.625, 0.5, 0.625, 0.5, 0.625, 0.5, 0.625, 0.5, 0.625, 0.75, 0.625, 0.5, 0.625, 0.5, 0.625, 0.75, 0.625, 0.75, 0.625, 0.75, 0.625, 0.75, 0.625, 0.75, 0.625, 0.5, 0.625, 0.5, 0.625, 0.5, 0.625, 0.5, 0.625, 0.75, 0.625, 0.5, 0.625, 0.5, 0.625, 0.75, 0.125, 0.5, 0.375, 0.5, 0.375, 0.75, 0.125, 0.75, 0.125, 0.5, 0.125, 0.75, 0.125, 0.7495, 0.125, 0.5, 0.375, 0.75, 0.375, 1.0, 0.375, 1.0, 0.375, 0.75, 0.375, 0.25, 0.375, 0.5, 0.375, 0.5, 0.375, 0.25, 0.375, 0.5, 0.375, 0.75, 0.375, 0.75, 0.375, 0.5, 0.375, 0.5, 0.375, 0.5, 0.375, 0.5, 0.375, 0.5, 0.375, 0.75, 0.375, 0.75, 0.375, 0.75, 0.375, 0.75, 0.375, 1.0, 0.375, 1.0, 0.375, 1.0, 0.375, 1.0, 0.375, 0.0, 0.375, 0.25, 0.375, 0.25, 0.375, 0.0, 0.375, 1.0, 0.375, 1.0, 0.375, 1.0, 0.375, 1.0, 0.375, 0.25, 0.375, 0.25, 0.375, 0.25, 0.375, 0.25, 0.125, 0.5, 0.125, 0.7494, 0.125, 0.7494, 0.125, 0.5, 0.125, 0.5, 0.125, 0.7495, 0.125, 0.7494, 0.125, 0.5, 0.375, 0.25, 0.375, 0.25, 0.375, 0.25, 0.375, 0.25, 0.375, 0.0, 0.375, 0.25, 0.375, 0.25, 0.375, 0.0, 0.375, 0.0, 0.375, 0.25, 0.375, 0.25, 0.375, 0.0, 0.375, 0.25, 0.375, 0.25, 0.375, 0.25, 0.375, 0.25, 0.375, 0.0, 0.375, 0.25, 0.375, 0.25, 0.375, 0.0, 0.375, 1.0, 0.375, 1.0, 0.375, 1.0, 0.375, 1.0, 0.375, 0.75, 0.375, 0.5, 0.375, 0.5, 0.375, 0.75, 0.375, 0.5, 0.375, 0.5, 0.375, 0.5, 0.375, 0.5, 0.375, 1.0, 0.375, 1.0, 0.375, 1.0, 0.375, 1.0, 0.375, 0.25, 0.375, 0.25, 0.375, 0.25, 0.375, 0.25, 0.375, 0.0, 0.375, 0.25, 0.375, 0.25, 0.375, 0.0, 0.375, 0.25, 0.375, 0.25, 0.375, 0.25, 0.375, 0.25, 0.375, 0.25, 0.375, 0.25, 0.375, 0.25, 0.375, 0.25, 0.375, 1.0, 0.375, 1.0, 0.375, 1.0, 0.375, 1.0, 0.375, 1.0, 0.375, 1.0, 0.375, 1.0, 0.375, 1.0, 0.375, 0.75, 0.375, 0.75, 0.375, 0.75, 0.375, 0.75, 0.375, 0.5, 0.375, 0.5, 0.375, 0.5, 0.375, 0.5, 0.375, 0.25, 0.375, 0.5, 0.375, 0.5, 0.375, 0.25, 0.375, 0.75, 0.375, 1.0, 0.375, 1.0, 0.375, 0.75, 0.375, 0.75, 0.375, 0.75, 0.375, 0.75, 0.375, 0.75, 0.375, 0.5, 0.375, 0.5, 0.375, 0.5, 0.375, 0.5, 0.375, 0.5, 0.375, 0.75, 0.375, 0.75, 0.375, 0.5, 0.375, 0.5, 0.375, 0.75, 0.375, 0.75, 0.375, 0.5, 0.375, 0.75, 0.375, 0.75, 0.375, 0.75, 0.375, 0.75, 0.375, 0.0, 0.625, 0.0, 0.625, 0.25, 0.375, 0.25, 0.375, 0.25, 0.625, 0.25, 0.625, 0.5, 0.375, 0.5, 0.625, 0.5, 0.875, 0.5, 0.875, 0.75, 0.625, 0.75, 0.625, 0.5, 0.625, 0.25, 0.625, 0.25, 0.625, 0.5, 0.625, 1.0, 0.625, 0.75, 0.625, 0.75, 0.625, 1.0, 0.625, 0.25, 0.625, 0.0, 0.625, 0.0, 0.625, 0.25, 0.625, 0.75, 0.625, 0.5, 0.625, 0.5, 0.625, 0.75, 0.625, 0.5, 0.625, 0.25, 0.625, 0.25, 0.625, 0.5, 0.625, 1.0, 0.625, 0.75, 0.625, 0.75, 0.625, 1.0, 0.625, 0.25, 0.625, 0.0, 0.625, 0.0, 0.625, 0.25, 0.625, 0.75, 0.625, 0.5, 0.625, 0.5, 0.625, 0.75, 0.625, 0.5, 0.625, 0.25, 0.625, 0.25, 0.625, 0.5, 0.625, 1.0, 0.625, 0.75, 0.625, 0.75, 0.625, 1.0, 0.625, 0.25, 0.625, 0.0, 0.625, 0.0, 0.625, 0.25, 0.625, 0.75, 0.625, 0.5, 0.625, 0.5, 0.625, 0.75, 0.625, 0.75, 0.625, 0.5, 0.625, 0.5, 0.625, 0.75, 0.625, 0.5, 0.625, 0.25, 0.625, 0.25, 0.625, 0.5, 0.625, 1.0, 0.625, 0.75, 0.625, 0.75, 0.625, 1.0, 0.625, 0.25, 0.625, 0.0, 0.625, -5.836e-05, 0.625, 0.25, 0.375, 0.5, 0.375, 0.75, 0.375, 0.75, 0.375, 0.5, 0.375, 0.25, 0.375, 0.5, 0.375, 0.5, 0.375, 0.25, 0.375, 0.75, 0.375, 1.0, 0.375, 1.0, 0.375, 0.75, 0.375, 0.0, 0.375, 0.25, 0.375, 0.25, 0.375, 0.0, 0.375, 0.5, 0.375, 0.75, 0.375, 0.75, 0.375, 0.5, 0.375, 0.25, 0.375, 0.5, 0.375, 0.5, 0.375, 0.25, 0.375, 0.75, 0.375, 1.0, 0.375, 1.0, 0.375, 0.75, 0.375, 0.0, 0.375, 0.25, 0.375, 0.25, 0.375, 0.0, 0.375, 0.5, 0.375, 0.75, 0.375, 0.75, 0.375, 0.5, 0.375, 0.25, 0.375, 0.5, 0.375, 0.5, 0.375, 0.25, 0.375, 0.75, 0.375, 1.0, 0.375, 1.0, 0.375, 0.75, 0.375, 0.0, 0.375, 0.25, 0.375, 0.25, 0.375, 0.0, 0.375, 0.0, 0.375, 0.25, 0.375, 0.25, 0.375, 0.0, 0.375, 0.75, 0.375, 0.5, 0.375, 0.5, 0.375, 0.75, 0.375, 0.25, 0.375, 0.5, 0.375, 0.5, 0.375, 0.25, 0.375, 0.75, 0.375, 1.0, 0.375, 1.0, 0.375, 0.75, 0.375, 0.75, 0.375, 0.75, 0.375, 0.75, 0.375, 0.75, 0.375, 0.5, 0.375, 0.75, 0.375, 0.75, 0.375, 0.5, 0.375, 0.5, 0.375, 0.5, 0.375, 0.5, 0.375, 0.5, 0.375, 0.5, 0.375, 0.5, 0.375, 0.5, 0.375, 0.5, 0.375, 0.75, 0.375, 0.5, 0.375, 0.5, 0.375, 0.75, 0.375, 0.75, 0.375, 0.75, 0.375, 0.75, 0.375, 0.75, 0.375, 0.75, 0.375, 0.75, 0.375, 0.75, 0.375, 0.75, 0.375, 0.75, 0.375, 0.75, 0.375, 0.75, 0.375, 0.75, 0.375, 0.5, 0.375, 0.75, 0.375, 0.75, 0.375, 0.5, 0.375, 0.5, 0.375, 0.5, 0.375, 0.5, 0.375, 0.5, 0.375, 0.5, 0.375, 0.5, 0.375, 0.5, 0.375, 0.5, 0.375, 0.75, 0.375, 0.5, 0.375, 0.5, 0.375, 0.75, 0.375, 0.5, 0.375, 0.5, 0.375, 0.5, 0.375, 0.5, 0.375, 0.5, 0.375, 0.5, 0.375, 0.5, 0.375, 0.5, 0.375, 0.5, 0.375, 0.5, 0.375, 0.5, 0.375, 0.5, 0.375, 0.75, 0.375, 0.75, 0.375, 0.75, 0.375, 0.75, 0.375, 0.75, 0.375, 0.75, 0.375, 0.75, 0.375, 0.75, 0.375, 0.5, 0.375, 0.75, 0.375, 0.75, 0.375, 0.5, 0.375, 0.75, 0.375, 0.75, 0.375, 0.75, 0.375, 0.75, 0.375, 0.75, 0.375, 0.75, 0.375, 0.75, 0.375, 0.75, 0.375, 0.5, 0.375, 0.75, 0.375, 0.75, 0.375, 0.5, 0.375, 0.5, 0.375, 0.5, 0.375, 0.5, 0.375, 0.5, 0.375, 0.5, 0.375, 0.5, 0.375, 0.5, 0.375, 0.5, 0.375, 0.75, 0.375, 0.5, 0.375, 0.5, 0.375, 0.75, 0.375, 0.75, 0.375, 0.5, 0.375, 0.5, 0.375, 0.75, 0.375, 0.5, 0.375, 0.75, 0.375, 0.75, 0.375, 0.5, 0.375, 0.75, 0.375, 0.5, 0.375, 0.5, 0.375, 0.75, 0.375, 0.75, 0.375, 0.75, 0.375, 0.75, 0.375, 0.75, 0.625, 0.0, 0.625, 0.25, 0.625, 0.25, 0.625, 0.0, 0.625, 0.5, 0.625, 0.5, 0.625, 0.5, 0.625, 0.5, 0.625, 0.75, 0.625, 0.5, 0.625, 0.5, 0.625, 0.75, 0.625, 0.5, 0.625, 0.5, 0.625, 0.5, 0.625, 0.5, 0.625, 0.75, 0.625, 0.75, 0.625, 0.75, 0.625, 0.75, 0.625, 0.25, 0.625, 0.25, 0.625, 0.25, 0.625, 0.25, 0.625, 0.25, 0.625, 0.25, 0.625, 0.25, 0.625, 0.25, 0.625, 0.25, 0.625, 0.25, 0.625, 0.25, 0.625, 0.25, 0.625, 0.25, 0.625, 0.25, 0.625, 0.25, 0.625, 0.25, 0.625, 0.75, 0.625, 0.75, 0.625, 0.75, 0.625, 0.75, 0.625, 1.0, 0.625, 1.0, 0.625, 1.0, 0.625, 1.0, 0.625, 0.75, 0.625, 0.75, 0.625, 0.75, 0.625, 0.75, 0.625, 1.0, 0.625, 1.0, 0.625, 1.0, 0.625, 1.0, 0.625, 1.0, 0.625, 1.0, 0.625, 1.0, 0.625, 1.0, 0.625, 1.0, 0.625, 1.0, 0.625, 1.0, 0.625, 1.0, 0.625, 0.5, 0.625, 0.25, 0.625, 0.25, 0.625, 0.5, 0.625, 1.0, 0.625, 0.75, 0.625, 0.75, 0.625, 1.0, 0.625, 0.5, 0.625, 0.5, 0.625, 0.5, 0.625, 0.5, 0.375, 0.5, 0.375, 0.5, 0.375, 0.5, 0.375, 0.5, 0.375, 0.75, 0.375, 0.75, 0.375, 0.75, 0.375, 0.75, 0.375, 0.75, 0.375, 0.75, 0.375, 0.75, 0.375, 0.75, 0.375, 0.5, 0.375, 0.5, 0.375, 0.5, 0.375, 0.5, 0.375, 0.5, 0.375, 0.5, 0.375, 0.5, 0.375, 0.5, 0.375, 0.75, 0.375, 0.75, 0.375, 0.75, 0.375, 0.75, 0.375, 0.75, 0.375, 0.75, 0.375, 0.75, 0.375, 0.75, 0.375, 0.5, 0.375, 0.5, 0.375, 0.5, 0.375, 0.5, 0.375, 0.75, 0.375, 1.0, 0.375, 1.0, 0.375, 0.75, 0.375, 0.25, 0.375, 0.5, 0.375, 0.5, 0.375, 0.25, 0.375, 0.75, 0.375, 0.75, 0.375, 0.75, 0.375, 0.75, 0.375, 0.25, 0.375, 0.25, 0.375, 0.25, 0.375, 0.25, 0.375, 0.25, 0.375, 0.25, 0.375, 0.25, 0.375, 0.25, 0.375, 0.0, 0.375, 0.25, 0.375, 0.25, 0.375, 0.0, 0.375, 0.25, 0.375, 0.25, 0.375, 0.25, 0.375, 0.25, 0.375, 1.0, 0.375, 1.0, 0.375, 1.0, 0.375, 1.0, 0.375, 1.0, 0.375, 1.0, 0.375, 1.0, 0.375, 1.0, 0.375, 1.0, 0.375, 1.0, 0.375, 1.0, 0.375, 1.0, 0.375, 0.5, 0.375, 0.5, 0.375, 0.5, 0.375, 0.5])
me_cube_003.materials.append(mat_laranja)
me_cube_003.materials.append(mat_preto)
me_cube_003.materials.append(mat_preto_claro)
me_cube_003.use_mirror_vertex_groups = False
me_cube_003.update()
me_cube_001 = bpy.data.meshes.new('Cube.001')
me_cube_001.from_pydata([(0.3331, 1.016, -1.07), (0.3338, 1.009, 2.494), (0.7398, 0.9294, -1.07), (0.7405, 0.9223, 2.494), (1.076, 0.685, -1.07), (1.077, 0.6778, 2.494), (1.284, 0.3249, -1.07), (1.285, 0.3177, 2.494), (1.328, -0.08869, -1.07), (1.328, -0.09582, 2.494), (1.199, -0.4842, -1.07), (1.2, -0.4913, 2.494), (0.9209, -0.7932, -1.07), (0.9215, -0.8003, 2.494), (0.541, -0.9623, -1.07), (0.5417, -0.9694, 2.494), (0.1252, -0.9623, -1.07), (0.1259, -0.9694, 2.494), (-0.2547, -0.7932, -1.07), (-0.254, -0.8003, 2.494), (-0.5329, -0.4842, -1.07), (-0.5323, -0.4913, 2.494), (-0.6614, -0.08869, -1.07), (-0.6608, -0.09582, 2.494), (-0.618, 0.3249, -1.07), (-0.6173, 0.3177, 2.494), (-0.4101, 0.685, -1.07), (-0.4094, 0.6778, 2.494), (-0.07365, 0.9294, -1.07), (-0.07297, 0.9223, 2.494)], [], [(0, 1, 3, 2), (2, 3, 5, 4), (4, 5, 7, 6), (6, 7, 9, 8), (8, 9, 11, 10), (10, 11, 13, 12), (12, 13, 15, 14), (14, 15, 17, 16), (16, 17, 19, 18), (18, 19, 21, 20), (20, 21, 23, 22), (22, 23, 25, 24), (24, 25, 27, 26), (3, 1, 29, 27, 25, 23, 21, 19, 17, 15, 13, 11, 9, 7, 5), (26, 27, 29, 28), (28, 29, 1, 0), (0, 2, 4, 6, 8, 10, 12, 14, 16, 18, 20, 22, 24, 26, 28)])
_uv = me_cube_001.uv_layers.new(name='Mapa UV')
_uv.uv.foreach_set('vector', [1.0, 0.5, 1.0, 1.0, 0.9333, 1.0, 0.9333, 0.5, 0.9333, 0.5, 0.9333, 1.0, 0.8667, 1.0, 0.8667, 0.5, 0.8667, 0.5, 0.8667, 1.0, 0.8, 1.0, 0.8, 0.5, 0.8, 0.5, 0.8, 1.0, 0.7333, 1.0, 0.7333, 0.5, 0.7333, 0.5, 0.7333, 1.0, 0.6667, 1.0, 0.6667, 0.5, 0.6667, 0.5, 0.6667, 1.0, 0.6, 1.0, 0.6, 0.5, 0.6, 0.5, 0.6, 1.0, 0.5333, 1.0, 0.5333, 0.5, 0.5333, 0.5, 0.5333, 1.0, 0.4667, 1.0, 0.4667, 0.5, 0.4667, 0.5, 0.4667, 1.0, 0.4, 1.0, 0.4, 0.5, 0.4, 0.5, 0.4, 1.0, 0.3333, 1.0, 0.3333, 0.5, 0.3333, 0.5, 0.3333, 1.0, 0.2667, 1.0, 0.2667, 0.5, 0.2667, 0.5, 0.2667, 1.0, 0.2, 1.0, 0.2, 0.5, 0.2, 0.5, 0.2, 1.0, 0.1333, 1.0, 0.1333, 0.5, 0.3476, 0.4693, 0.25, 0.49, 0.1524, 0.4693, 0.07165, 0.4106, 0.02175, 0.3242, 0.01131, 0.2249, 0.04215, 0.13, 0.1089, 0.05584, 0.2001, 0.01524, 0.2999, 0.01524, 0.3911, 0.05584, 0.4578, 0.13, 0.4887, 0.2249, 0.4783, 0.3242, 0.4284, 0.4106, 0.1333, 0.5, 0.1333, 1.0, 0.06667, 1.0, 0.06667, 0.5, 0.06667, 0.5, 0.06667, 1.0, 4.47e-08, 1.0, 4.47e-08, 0.5, 0.75, 0.49, 0.8476, 0.4693, 0.9284, 0.4106, 0.9783, 0.3242, 0.9887, 0.2249, 0.9578, 0.13, 0.8911, 0.05584, 0.7999, 0.01524, 0.7001, 0.01524, 0.6089, 0.05584, 0.5422, 0.13, 0.5113, 0.2249, 0.5217, 0.3242, 0.5716, 0.4106, 0.6524, 0.4693])
me_cube_001.materials.append(mat_laranja)
me_cube_001.update()
me_cubo_003 = bpy.data.meshes.new('Cubo.003')
me_cubo_003.from_pydata([(-0.008129, -1.0, -0.9574), (0.2841, -0.81, 0.8782), (-0.0172, 1.0, -0.955), (0.2822, 0.8335, 0.8797), (0.5559, -1.0, -0.964), (0.695, -0.8706, 0.6021), (0.5559, 1.0, -0.964), (0.695, 0.8388, 0.6021), (-0.5421, 1.0, -0.8916), (-0.644, -1.0, -0.9113), (-0.3356, -0.961, 0.1763), (-0.3319, 1.0, 0.1776), (-0.9315, 1.0, -0.7818), (-1.007, -0.8994, -0.7903), (-0.7625, -0.9385, -0.389), (-0.7588, 1.0, -0.3928), (1.353, 0.8388, -0.1715), (1.302, 0.8516, -0.2534), (1.307, -0.8706, -0.2571), (1.353, -0.8706, -0.1715), (-0.008409, 1.0, -0.9578), (0.2857, 0.8335, 0.8784), (-0.008409, -1.0, -0.9578), (0.281, -0.8063, 0.8737), (1.034, -0.8706, 0.3186), (1.034, 0.8388, 0.3186), (1.093, 1.0, -0.7044), (1.089, -0.8706, -0.7192), (-0.1827, 0.6672, -0.945), (-0.4022, 0.3338, -0.9186), (-0.5439, 0.0005141, -0.952), (-0.3992, -0.3328, -0.9182), (-0.1565, -0.6662, -0.9569), (-0.04952, -0.6272, 0.9608), (-0.2287, -0.3328, 0.9689), (-0.2528, 0.01529, 0.9686), (-0.2295, 0.346, 0.9681), (-0.05009, 0.6672, 0.9606), (0.5577, -0.6733, -0.9674), (0.5559, -0.3328, -0.964), (0.5559, 0.0005142, -0.964), (0.5559, 0.3338, -0.964), (0.5559, 0.6672, -0.964), (0.6279, 0.6672, 0.6999), (0.5502, 0.3338, 0.7388), (0.5502, 0.0005141, 0.7388), (0.5502, -0.3328, 0.7388), (0.6279, -0.6662, 0.6999), (-0.9137, 0.6672, -0.7782), (-1.237, 0.3338, -0.7333), (-1.275, 0.0005141, -0.7087), (-1.237, -0.3328, -0.7416), (-0.9918, -0.6662, -0.7715), (-0.6974, -0.6662, 0.2853), (-0.9632, -0.3328, 0.3486), (-1.065, 0.0005142, 0.3605), (-0.9632, 0.3338, 0.357), (-0.7035, 0.6672, 0.291), (-1.303, 0.6672, -0.6684), (-1.557, 0.3338, -0.5864), (-1.664, 0.0005141, -0.5989), (-1.557, -0.3328, -0.5947), (-1.323, -0.6662, -0.6767), (-1.138, -0.6662, -0.2871), (-1.35, -0.3328, -0.1849), (-1.492, 0.0005143, -0.2099), (-1.35, 0.3338, -0.1766), (-1.13, 0.6672, -0.2794), (1.371, -0.6662, -0.3287), (1.374, -0.2722, -0.3175), (1.371, 0.0005141, -0.3287), (1.374, 0.2732, -0.3175), (1.37, 0.6121, -0.339), (1.398, 0.6672, -0.2051), (1.395, 0.2732, -0.2164), (1.398, 0.0005143, -0.2051), (1.395, -0.2722, -0.2164), (1.398, -0.6662, -0.2051), (0.1325, 0.5531, 0.9521), (0.1325, 0.3338, 0.9521), (0.1325, -0.3328, 0.9521), (0.1325, -0.5521, 0.9521), (-0.008409, 0.6672, -0.9578), (-0.008409, 0.3338, -0.9578), (-0.008409, 0.0005141, -0.9578), (-0.008409, -0.3328, -0.9578), (-0.008409, -0.6662, -0.9578), (1.233, 0.6672, -0.6561), (1.233, 0.3338, -0.6561), (1.233, 0.0005141, -0.6561), (1.233, -0.3328, -0.6561), (1.233, -0.6662, -0.6561), (1.025, -0.6662, 0.3682), (1.025, -0.3328, 0.3682), (1.025, 0.0005142, 0.3682), (1.025, 0.3338, 0.3682), (1.025, 0.6672, 0.3682), (1.715, -0.3197, -0.3701), (1.714, 0.0005139, -0.3701), (1.716, 0.2749, -0.372), (1.758, 0.2749, -0.1767), (1.756, 0.0005143, -0.1748), (1.757, -0.3197, -0.1748), (1.573, 0.3338, 0.2977), (1.573, 0.0005143, 0.2977), (1.573, -0.3328, 0.2977), (1.359, -0.3328, 0.4662), (1.359, 0.0005142, 0.4662), (1.359, 0.3338, 0.4662), (1.624, -0.2572, -0.389), (1.624, 0.0001418, -0.389), (1.624, 0.2474, -0.389), (1.372, 0.273, -0.7253), (1.372, 0.0001418, -0.7253), (1.372, -0.2728, -0.7253), (2.101, -0.3394, -0.2997), (2.1, 0.0005584, -0.3043), (2.094, 0.3095, -0.2997), (2.019, 0.3095, -0.07784), (2.024, 0.0005144, -0.07784), (2.025, -0.3394, -0.07784), (2.663, -0.3037, -0.2078), (2.664, 0.01124, -0.2073), (2.656, 0.2898, -0.2078), (2.567, 0.2898, 0.1499), (2.572, 0.01124, 0.154), (2.573, -0.3037, 0.1499), (4.28, -0.431, 0.2469), (4.282, 0.02676, 0.2475), (4.273, 0.4433, 0.2469), (3.474, 0.4433, 0.7257), (3.48, 0.02676, 0.7302), (3.481, -0.431, 0.7257), (6.539, -0.5587, 1.261), (6.54, 0.0394, 1.261), (6.532, 0.5729, 1.261), (4.948, 0.5729, 2.145), (4.953, 0.0394, 2.15), (4.955, -0.5587, 2.146), (1.642, -0.2572, -0.5057), (1.642, 0.0001418, -0.5057), (1.642, 0.2474, -0.5057), (1.555, 0.273, -0.6319), (1.555, 0.0001418, -0.6319), (1.555, -0.2728, -0.6319), (-0.2251, -0.2739, 1.251), (-0.2451, 0.01439, 1.251), (-0.2258, 0.2882, 1.25), (0.4889, 0.2161, 1.243), (0.4889, 0.0006491, 1.243), (0.4889, -0.2148, 1.243), (0.132, 0.2743, 1.251), (0.132, -0.273, 1.251), (1.994, 0.2865, 0.5584), (1.994, 0.0005143, 0.5584), (1.994, -0.2855, 0.5584), (1.65, -0.2855, 0.8237), (1.65, 0.0005143, 0.8237), (1.65, 0.2865, 0.8237), (1.994, 0.2865, 0.5584), (1.994, 0.0005143, 0.5584), (1.994, -0.2855, 0.5584), (1.65, -0.2855, 0.8237), (1.65, 0.0005143, 0.8237), (1.65, 0.2865, 0.8237), (2.508, 0.2655, 1.209), (2.508, 0.0005144, 1.209), (2.508, -0.2644, 1.209), (2.261, -0.2644, 1.494), (2.261, 0.0005143, 1.494), (2.261, 0.2655, 1.494), (2.345, -0.2711, 1.003), (2.033, -0.2711, 1.339), (2.033, 0.2722, 1.339), (2.345, 0.2722, 1.003), (2.033, 0.0005143, 1.339), (2.345, 0.0005144, 1.003), (2.071, -0.2644, 1.729), (2.071, 0.0005143, 1.729), (2.071, 0.2655, 1.729), (1.745, 0.2722, 1.609), (1.745, -0.2711, 1.609), (1.745, 0.0005143, 1.609), (0.9286, 0.0005143, 0.4478), (0.9286, 0.2722, 0.4478), (0.9286, -0.2711, 0.4478), (1.082, 0.0005143, 1.156), (1.082, 0.2722, 1.156), (1.082, -0.2711, 1.156), (0.03366, -0.2779, 1.817), (0.01338, 0.01467, 1.816), (0.03295, 0.2925, 1.816), (0.4779, 0.2529, 1.821), (0.4779, 0.0008204, 1.821), (0.4779, -0.2513, 1.821), (0.392, 0.2806, 2.175), (0.392, 0.0008203, 2.175), (0.392, -0.279, 2.175), (0.9435, 0.267, 1.914), (0.9435, 0.0008204, 1.914), (0.9435, -0.2654, 1.914), (1.125, 0.3342, 2.252), (1.125, 0.0008203, 2.252), (1.125, -0.3325, 2.252), (1.272, 0.2849, 1.568), (1.272, 0.0008204, 1.568), (1.272, -0.2833, 1.568), (1.393, 0.3105, 1.906), (1.393, 0.0008203, 1.906), (1.393, -0.3089, 1.906), (0.4896, 0.2162, 1.243), (0.4896, 0.0007835, 1.243), (0.4896, -0.2147, 1.243), (1.083, 0.3342, 1.148), (1.083, 0.0008204, 1.148), (1.083, -0.3325, 1.148), (0.553, 0.3342, 0.7434), (0.553, 0.0008204, 0.7434), (0.553, -0.3325, 0.7434), (0.922, 0.3342, 0.4448), (0.922, 0.0008204, 0.4448), (0.922, -0.3325, 0.4448), (1.692, 0.2732, -0.08482), (1.694, 0.0005143, -0.07359), (1.692, -0.2722, -0.08482), (1.718, 0.3338, 0.09623), (1.718, 0.0005143, 0.09623), (1.718, -0.3328, 0.09623)], [], [(37, 3, 11, 57), (20, 21, 7, 6), (92, 24, 19, 77), (22, 23, 1, 0), (86, 38, 4, 22), (81, 33, 1, 23), (11, 8, 12, 15), (32, 0, 9, 52), (3, 2, 8, 11), (0, 1, 10, 9), (58, 67, 15, 12), (9, 10, 14, 13), (57, 11, 15, 67), (52, 9, 13, 62), (68, 77, 19, 18), (26, 25, 16, 17), (24, 27, 18, 19), (87, 26, 17, 72), (47, 81, 23, 5), (32, 86, 22, 0), (4, 5, 23, 22), (2, 3, 21, 20), (42, 6, 26, 87), (5, 4, 27, 24), (6, 7, 25, 26), (47, 5, 24, 92), (7, 43, 96, 25), (43, 44, 95, 96), (44, 45, 94, 95), (45, 46, 93, 94), (46, 47, 92, 93), (4, 38, 91, 27), (38, 39, 90, 91), (39, 40, 89, 90), (40, 41, 88, 89), (41, 42, 87, 88), (2, 20, 82, 28), (28, 82, 83, 29), (29, 83, 84, 30), (30, 84, 85, 31), (31, 85, 86, 32), (7, 21, 78, 43), (43, 78, 79, 44), (44, 79, 151, 148), (80, 46, 150, 152), (46, 80, 81, 47), (27, 91, 68, 18), (91, 90, 69, 68), (90, 89, 113, 114), (71, 70, 110, 111), (88, 87, 72, 71), (17, 16, 73, 72), (72, 73, 74, 71), (74, 75, 101, 100), (69, 70, 98, 97), (69, 76, 77, 68), (8, 48, 58, 12), (48, 49, 59, 58), (49, 50, 60, 59), (50, 51, 61, 60), (51, 52, 62, 61), (10, 53, 63, 14), (53, 54, 64, 63), (54, 55, 65, 64), (55, 56, 66, 65), (56, 57, 67, 66), (13, 14, 63, 62), (62, 63, 64, 61), (61, 64, 65, 60), (60, 65, 66, 59), (59, 66, 67, 58), (2, 28, 48, 8), (28, 29, 49, 48), (29, 30, 50, 49), (30, 31, 51, 50), (31, 32, 52, 51), (21, 3, 37, 78), (78, 37, 36, 79), (79, 36, 147, 151), (34, 80, 152, 145), (80, 34, 33, 81), (20, 6, 42, 82), (82, 42, 41, 83), (83, 41, 40, 84), (84, 40, 39, 85), (85, 39, 38, 86), (25, 96, 73, 16), (96, 95, 74, 73), (93, 76, 105, 106), (74, 103, 225, 222), (93, 92, 77, 76), (1, 33, 53, 10), (33, 34, 54, 53), (34, 35, 55, 54), (35, 36, 56, 55), (36, 37, 57, 56), (101, 102, 120, 119), (97, 98, 116, 115), (76, 69, 97, 102), (70, 71, 99, 98), (71, 74, 100, 99), (75, 76, 102, 101), (103, 108, 158, 153), (106, 105, 155, 156), (94, 93, 106, 107), (74, 95, 108, 103), (76, 75, 223, 224), (95, 94, 107, 108), (111, 110, 140, 141), (114, 113, 143, 144), (70, 69, 109, 110), (89, 88, 112, 113), (88, 71, 111, 112), (69, 90, 114, 109), (117, 118, 124, 123), (120, 115, 121, 126), (98, 99, 117, 116), (102, 97, 115, 120), (99, 100, 118, 117), (100, 101, 119, 118), (126, 121, 127, 132), (122, 123, 129, 128), (118, 119, 125, 124), (115, 116, 122, 121), (119, 120, 126, 125), (116, 117, 123, 122), (131, 132, 138, 137), (127, 128, 134, 133), (123, 124, 130, 129), (124, 125, 131, 130), (121, 122, 128, 127), (125, 126, 132, 131), (135, 136, 137, 134), (133, 134, 137, 138), (128, 129, 135, 134), (132, 127, 133, 138), (129, 130, 136, 135), (130, 131, 137, 136), (144, 143, 140, 139), (143, 142, 141, 140), (112, 111, 141, 142), (109, 114, 144, 139), (113, 112, 142, 143), (110, 109, 139, 140), (152, 150, 194, 197), (147, 146, 190, 191), (150, 149, 193, 194), (151, 147, 191, 195), (35, 34, 145, 146), (46, 45, 149, 150), (36, 35, 146, 147), (45, 44, 148, 149), (155, 154, 160, 161), (158, 157, 163, 164), (107, 106, 156, 157), (104, 103, 153, 154), (108, 107, 157, 158), (105, 104, 154, 155), (174, 173, 170, 165), (172, 171, 167, 168), (156, 155, 161, 162), (153, 158, 164, 159), (157, 156, 162, 163), (154, 153, 159, 160), (170, 169, 166, 165), (169, 168, 167, 166), (180, 173, 184, 187), (176, 174, 165, 166), (169, 170, 179, 178), (171, 176, 166, 167), (161, 160, 176, 171), (164, 163, 175, 173), (160, 159, 174, 176), (163, 162, 172, 175), (162, 161, 171, 172), (159, 164, 173, 174), (182, 181, 177, 178), (180, 182, 178, 179), (182, 180, 187, 186), (170, 173, 180, 179), (168, 169, 178, 177), (172, 168, 177, 181), (183, 185, 188, 186), (184, 183, 186, 187), (172, 181, 188, 185), (175, 172, 185, 183), (173, 175, 183, 184), (181, 182, 186, 188), (192, 195, 201, 198), (197, 194, 200, 203), (195, 191, 190, 196), (196, 190, 189, 197), (148, 151, 195, 192), (149, 148, 192, 193), (145, 152, 197, 189), (146, 145, 189, 190), (189, 191, 190), (201, 202, 208, 207), (198, 201, 207, 204), (195, 196, 202, 201), (193, 192, 198, 199), (196, 197, 203, 202), (194, 193, 199, 200), (204, 207, 208, 205), (205, 208, 209, 206), (199, 198, 210, 211), (202, 203, 209, 208), (205, 206, 215, 214), (203, 200, 206, 209), (212, 211, 217, 218), (214, 215, 221, 220), (206, 200, 212, 215), (200, 199, 211, 212), (204, 205, 214, 213), (198, 204, 213, 210), (217, 216, 219, 220), (218, 217, 220, 221), (215, 212, 218, 221), (210, 213, 219, 216), (213, 214, 220, 219), (211, 210, 216, 217), (223, 222, 225, 226), (224, 223, 226, 227), (103, 104, 226, 225), (75, 74, 222, 223), (104, 105, 227, 226), (105, 76, 224, 227)])
me_cubo_003.polygons.foreach_set('material_index', [0, 0, 0, 0, 0, 0, 0, 0, 0, 0, 0, 0, 0, 0, 0, 0, 0, 0, 0, 0, 0, 0, 0, 0, 0, 0, 0, 0, 0, 0, 0, 0, 0, 0, 0, 0, 0, 0, 0, 0, 0, 0, 0, 1, 1, 0, 0, 0, 0, 1, 0, 0, 0, 1, 1, 0, 0, 0, 0, 0, 0, 0, 0, 0, 0, 0, 0, 0, 0, 0, 0, 0, 0, 0, 0, 0, 0, 0, 1, 1, 0, 0, 0, 0, 0, 0, 0, 0, 1, 1, 0, 0, 0, 0, 0, 0, 1, 1, 1, 1, 1, 1, 1, 1, 1, 1, 1, 1, 1, 1, 0, 0, 1, 1, 1, 1, 1, 1, 1, 1, 1, 1, 1, 1, 1, 1, 1, 1, 1, 1, 1, 1, 1, 1, 1, 1, 1, 1, 1, 1, 1, 1, 1, 1, 1, 1, 1, 1, 0, 1, 0, 1, 1, 1, 1, 1, 1, 1, 1, 1, 1, 1, 1, 1, 1, 1, 1, 1, 1, 1, 1, 1, 1, 1, 1, 1, 1, 1, 1, 1, 1, 1, 1, 1, 1, 1, 1, 1, 1, 1, 1, 1, 1, 1, 1, 1, 1, 1, 1, 1, 1, 1, 1, 1, 1, 1, 1, 1, 1, 1, 1, 1, 1, 1, 1, 0, 0, 1, 1, 1, 1, 1, 1, 1, 1, 1, 1])
_uv = me_cubo_003.uv_layers.new(name='Mapa UV')
_uv.uv.foreach_set('vector', [0.875, 0.5416, 0.875, 0.5, 0.875, 0.5, 0.875, 0.5416, 0.375, 0.3717, 0.625, 0.3717, 0.625, 0.5, 0.375, 0.5, 0.625, 0.7083, 0.625, 0.75, 0.625, 0.75, 0.625, 0.7083, 0.375, 0.8783, 0.625, 0.8783, 0.625, 1.0, 0.375, 1.0, 0.2467, 0.7083, 0.375, 0.7083, 0.375, 0.75, 0.2467, 0.75, 0.7533, 0.7083, 0.875, 0.7083, 0.875, 0.75, 0.7533, 0.75, 0.625, 0.25, 0.375, 0.25, 0.375, 0.25, 0.625, 0.25, 0.125, 0.7083, 0.125, 0.75, 0.125, 0.75, 0.125, 0.7083, 0.625, 0.25, 0.375, 0.25, 0.375, 0.25, 0.625, 0.25, 0.375, 1.0, 0.625, 1.0, 0.625, 1.0, 0.375, 1.0, 0.375, 0.2084, 0.625, 0.2084, 0.625, 0.25, 0.375, 0.25, 0.375, 1.0, 0.625, 1.0, 0.625, 1.0, 0.375, 1.0, 0.875, 0.5416, 0.875, 0.5, 0.875, 0.5, 0.875, 0.5416, 0.125, 0.7083, 0.125, 0.75, 0.125, 0.75, 0.125, 0.7083, 0.375, 0.7083, 0.625, 0.7083, 0.625, 0.75, 0.375, 0.75, 0.375, 0.5, 0.625, 0.5, 0.625, 0.5, 0.375, 0.5, 0.625, 0.75, 0.375, 0.75, 0.375, 0.75, 0.625, 0.75, 0.375, 0.5416, 0.375, 0.5, 0.375, 0.5, 0.375, 0.5416, 0.625, 0.7083, 0.7533, 0.7083, 0.7533, 0.75, 0.625, 0.75, 0.125, 0.7083, 0.2467, 0.7083, 0.2467, 0.75, 0.125, 0.75, 0.375, 0.75, 0.625, 0.75, 0.625, 0.8783, 0.375, 0.8783, 0.375, 0.25, 0.625, 0.25, 0.625, 0.3717, 0.375, 0.3717, 0.375, 0.5416, 0.375, 0.5, 0.375, 0.5, 0.375, 0.5416, 0.625, 0.75, 0.375, 0.75, 0.375, 0.75, 0.625, 0.75, 0.375, 0.5, 0.625, 0.5, 0.625, 0.5, 0.375, 0.5, 0.625, 0.7083, 0.625, 0.75, 0.625, 0.75, 0.625, 0.7083, 0.625, 0.5, 0.625, 0.5416, 0.625, 0.5416, 0.625, 0.5, 0.625, 0.5416, 0.625, 0.5833, 0.625, 0.5833, 0.625, 0.5416, 0.625, 0.5833, 0.625, 0.6249, 0.625, 0.6249, 0.625, 0.5833, 0.625, 0.6249, 0.625, 0.6666, 0.625, 0.6666, 0.625, 0.6249, 0.625, 0.6666, 0.625, 0.7083, 0.625, 0.7083, 0.625, 0.6666, 0.375, 0.75, 0.375, 0.7083, 0.375, 0.7083, 0.375, 0.75, 0.375, 0.7083, 0.375, 0.6666, 0.375, 0.6666, 0.375, 0.7083, 0.375, 0.6666, 0.375, 0.6249, 0.375, 0.6249, 0.375, 0.6666, 0.375, 0.6249, 0.375, 0.5833, 0.375, 0.5833, 0.375, 0.6249, 0.375, 0.5833, 0.375, 0.5416, 0.375, 0.5416, 0.375, 0.5833, 0.125, 0.5, 0.2467, 0.5, 0.2467, 0.5416, 0.125, 0.5416, 0.125, 0.5416, 0.2467, 0.5416, 0.2467, 0.5833, 0.125, 0.5833, 0.125, 0.5833, 0.2467, 0.5833, 0.2467, 0.6249, 0.125, 0.6249, 0.125, 0.6249, 0.2467, 0.6249, 0.2467, 0.6666, 0.125, 0.6666, 0.125, 0.6666, 0.2467, 0.6666, 0.2467, 0.7083, 0.125, 0.7083, 0.625, 0.5, 0.7533, 0.5, 0.7533, 0.5416, 0.625, 0.5416, 0.625, 0.5416, 0.7533, 0.5416, 0.7533, 0.5833, 0.625, 0.5833, 0.625, 0.5833, 0.7533, 0.5833, 0.7533, 0.5833, 0.625, 0.5833, 0.7533, 0.6666, 0.625, 0.6666, 0.625, 0.6666, 0.7533, 0.6666, 0.625, 0.6666, 0.7533, 0.6666, 0.7533, 0.7083, 0.625, 0.7083, 0.375, 0.75, 0.375, 0.7083, 0.375, 0.7083, 0.375, 0.75, 0.375, 0.7083, 0.375, 0.6666, 0.375, 0.6666, 0.375, 0.7083, 0.375, 0.6666, 0.375, 0.6249, 0.375, 0.6249, 0.375, 0.6666, 0.375, 0.5833, 0.375, 0.6249, 0.375, 0.6249, 0.375, 0.5833, 0.375, 0.5833, 0.375, 0.5416, 0.375, 0.5416, 0.375, 0.5833, 0.375, 0.5, 0.625, 0.5, 0.625, 0.5416, 0.375, 0.5416, 0.375, 0.5416, 0.625, 0.5416, 0.625, 0.5833, 0.375, 0.5833, 0.625, 0.5833, 0.625, 0.6249, 0.625, 0.6249, 0.625, 0.5833, 0.375, 0.6666, 0.375, 0.6249, 0.375, 0.6249, 0.375, 0.6666, 0.375, 0.6666, 0.625, 0.6666, 0.625, 0.7083, 0.375, 0.7083, 0.125, 0.5, 0.125, 0.5416, 0.125, 0.5416, 0.125, 0.5, 0.125, 0.5416, 0.125, 0.5833, 0.125, 0.5833, 0.125, 0.5416, 0.125, 0.5833, 0.125, 0.6249, 0.125, 0.6249, 0.125, 0.5833, 0.125, 0.6249, 0.125, 0.6666, 0.125, 0.6666, 0.125, 0.6249, 0.125, 0.6666, 0.125, 0.7083, 0.125, 0.7083, 0.125, 0.6666, 0.875, 0.75, 0.875, 0.7083, 0.875, 0.7083, 0.875, 0.75, 0.875, 0.7083, 0.875, 0.6666, 0.875, 0.6666, 0.875, 0.7083, 0.875, 0.6666, 0.875, 0.6249, 0.875, 0.6249, 0.875, 0.6666, 0.875, 0.6249, 0.875, 0.5833, 0.875, 0.5833, 0.875, 0.6249, 0.875, 0.5833, 0.875, 0.5416, 0.875, 0.5416, 0.875, 0.5833, 0.375, 0.0, 0.625, 0.0, 0.625, 0.04173, 0.375, 0.04173, 0.375, 0.04173, 0.625, 0.04173, 0.625, 0.0834, 0.375, 0.0834, 0.375, 0.0834, 0.625, 0.0834, 0.625, 0.1251, 0.375, 0.1251, 0.375, 0.1251, 0.625, 0.1251, 0.625, 0.1667, 0.375, 0.1667, 0.375, 0.1667, 0.625, 0.1667, 0.625, 0.2084, 0.375, 0.2084, 0.125, 0.5, 0.125, 0.5416, 0.125, 0.5416, 0.125, 0.5, 0.125, 0.5416, 0.125, 0.5833, 0.125, 0.5833, 0.125, 0.5416, 0.125, 0.5833, 0.125, 0.6249, 0.125, 0.6249, 0.125, 0.5833, 0.125, 0.6249, 0.125, 0.6666, 0.125, 0.6666, 0.125, 0.6249, 0.125, 0.6666, 0.125, 0.7083, 0.125, 0.7083, 0.125, 0.6666, 0.7533, 0.5, 0.875, 0.5, 0.875, 0.5416, 0.7533, 0.5416, 0.7533, 0.5416, 0.875, 0.5416, 0.875, 0.5833, 0.7533, 0.5833, 0.7533, 0.5833, 0.875, 0.5833, 0.875, 0.5833, 0.7533, 0.5833, 0.875, 0.6666, 0.7533, 0.6666, 0.7533, 0.6666, 0.875, 0.6666, 0.7533, 0.6666, 0.875, 0.6666, 0.875, 0.7083, 0.7533, 0.7083, 0.2467, 0.5, 0.375, 0.5, 0.375, 0.5416, 0.2467, 0.5416, 0.2467, 0.5416, 0.375, 0.5416, 0.375, 0.5833, 0.2467, 0.5833, 0.2467, 0.5833, 0.375, 0.5833, 0.375, 0.6249, 0.2467, 0.6249, 0.2467, 0.6249, 0.375, 0.6249, 0.375, 0.6666, 0.2467, 0.6666, 0.2467, 0.6666, 0.375, 0.6666, 0.375, 0.7083, 0.2467, 0.7083, 0.625, 0.5, 0.625, 0.5416, 0.625, 0.5416, 0.625, 0.5, 0.625, 0.5416, 0.625, 0.5833, 0.625, 0.5833, 0.625, 0.5416, 0.625, 0.6666, 0.625, 0.6666, 0.625, 0.6666, 0.625, 0.6666, 0.625, 0.5833, 0.625, 0.5833, 0.625, 0.5833, 0.625, 0.5833, 0.625, 0.6666, 0.625, 0.7083, 0.625, 0.7083, 0.625, 0.6666, 0.875, 0.75, 0.875, 0.7083, 0.875, 0.7083, 0.875, 0.75, 0.875, 0.7083, 0.875, 0.6666, 0.875, 0.6666, 0.875, 0.7083, 0.875, 0.6666, 0.875, 0.6249, 0.875, 0.6249, 0.875, 0.6666, 0.875, 0.6249, 0.875, 0.5833, 0.875, 0.5833, 0.875, 0.6249, 0.875, 0.5833, 0.875, 0.5416, 0.875, 0.5416, 0.875, 0.5833, 0.625, 0.6249, 0.625, 0.6666, 0.625, 0.6666, 0.625, 0.6249, 0.375, 0.6666, 0.375, 0.6249, 0.375, 0.6249, 0.375, 0.6666, 0.625, 0.6666, 0.375, 0.6666, 0.375, 0.6666, 0.625, 0.6666, 0.375, 0.6249, 0.375, 0.5833, 0.375, 0.5833, 0.375, 0.6249, 0.375, 0.5833, 0.625, 0.5833, 0.625, 0.5833, 0.375, 0.5833, 0.625, 0.6249, 0.625, 0.6666, 0.625, 0.6666, 0.625, 0.6249, 0.625, 0.5833, 0.625, 0.5833, 0.625, 0.5833, 0.625, 0.5833, 0.625, 0.6666, 0.625, 0.6666, 0.625, 0.6666, 0.625, 0.6666, 0.625, 0.6249, 0.625, 0.6666, 0.625, 0.6666, 0.625, 0.6249, 0.625, 0.5833, 0.625, 0.5833, 0.625, 0.5833, 0.625, 0.5833, 0.625, 0.6666, 0.625, 0.6249, 0.625, 0.6249, 0.625, 0.6666, 0.625, 0.5833, 0.625, 0.6249, 0.625, 0.6249, 0.625, 0.5833, 0.375, 0.5833, 0.375, 0.6249, 0.375, 0.6249, 0.375, 0.5833, 0.375, 0.6666, 0.375, 0.6249, 0.375, 0.6249, 0.375, 0.6666, 0.375, 0.6249, 0.375, 0.6666, 0.375, 0.6666, 0.375, 0.6249, 0.375, 0.6249, 0.375, 0.5833, 0.375, 0.5833, 0.375, 0.6249, 0.375, 0.5833, 0.375, 0.5833, 0.375, 0.5833, 0.375, 0.5833, 0.375, 0.6666, 0.375, 0.6666, 0.375, 0.6666, 0.375, 0.6666, 0.375, 0.5833, 0.625, 0.5833, 0.625, 0.5833, 0.375, 0.5833, 0.625, 0.6666, 0.375, 0.6666, 0.375, 0.6666, 0.625, 0.6666, 0.375, 0.6249, 0.375, 0.5833, 0.375, 0.5833, 0.375, 0.6249, 0.625, 0.6666, 0.375, 0.6666, 0.375, 0.6666, 0.625, 0.6666, 0.375, 0.5833, 0.625, 0.5833, 0.625, 0.5833, 0.375, 0.5833, 0.625, 0.5833, 0.625, 0.6249, 0.625, 0.6249, 0.625, 0.5833, 0.625, 0.6666, 0.375, 0.6666, 0.375, 0.6666, 0.625, 0.6666, 0.375, 0.6249, 0.375, 0.5833, 0.375, 0.5833, 0.375, 0.6249, 0.625, 0.5833, 0.625, 0.6249, 0.625, 0.6249, 0.625, 0.5833, 0.375, 0.6666, 0.375, 0.6249, 0.375, 0.6249, 0.375, 0.6666, 0.625, 0.6249, 0.625, 0.6666, 0.625, 0.6666, 0.625, 0.6249, 0.375, 0.6249, 0.375, 0.5833, 0.375, 0.5833, 0.375, 0.6249, 0.625, 0.6249, 0.625, 0.6666, 0.625, 0.6666, 0.625, 0.6249, 0.375, 0.6666, 0.375, 0.6249, 0.375, 0.6249, 0.375, 0.6666, 0.375, 0.5833, 0.625, 0.5833, 0.625, 0.5833, 0.375, 0.5833, 0.625, 0.5833, 0.625, 0.6249, 0.625, 0.6249, 0.625, 0.5833, 0.375, 0.6666, 0.375, 0.6249, 0.375, 0.6249, 0.375, 0.6666, 0.625, 0.6249, 0.625, 0.6666, 0.625, 0.6666, 0.625, 0.6249, 0.375, 0.5833, 0.625, 0.5833, 0.625, 0.6249, 0.375, 0.6249, 0.375, 0.6666, 0.375, 0.6249, 0.625, 0.6249, 0.625, 0.6666, 0.375, 0.6249, 0.375, 0.5833, 0.375, 0.5833, 0.375, 0.6249, 0.625, 0.6666, 0.375, 0.6666, 0.375, 0.6666, 0.625, 0.6666, 0.375, 0.5833, 0.625, 0.5833, 0.625, 0.5833, 0.375, 0.5833, 0.625, 0.5833, 0.625, 0.6249, 0.625, 0.6249, 0.625, 0.5833, 0.375, 0.6666, 0.375, 0.6249, 0.375, 0.6249, 0.375, 0.6666, 0.375, 0.6249, 0.375, 0.5833, 0.375, 0.5833, 0.375, 0.6249, 0.375, 0.5833, 0.375, 0.5833, 0.375, 0.5833, 0.375, 0.5833, 0.375, 0.6666, 0.375, 0.6666, 0.375, 0.6666, 0.375, 0.6666, 0.375, 0.6249, 0.375, 0.5833, 0.375, 0.5833, 0.375, 0.6249, 0.375, 0.6249, 0.375, 0.6666, 0.375, 0.6666, 0.375, 0.6249, 0.7533, 0.6666, 0.625, 0.6666, 0.625, 0.6666, 0.7533, 0.6666, 0.875, 0.5833, 0.875, 0.6249, 0.875, 0.6249, 0.875, 0.5833, 0.625, 0.6666, 0.625, 0.6249, 0.625, 0.6249, 0.625, 0.6666, 0.7533, 0.5833, 0.875, 0.5833, 0.875, 0.5833, 0.7533, 0.5833, 0.875, 0.6249, 0.875, 0.6666, 0.875, 0.6666, 0.875, 0.6249, 0.625, 0.6666, 0.625, 0.6249, 0.625, 0.6249, 0.625, 0.6666, 0.875, 0.5833, 0.875, 0.6249, 0.875, 0.6249, 0.875, 0.5833, 0.625, 0.6249, 0.625, 0.5833, 0.625, 0.5833, 0.625, 0.6249, 0.625, 0.6666, 0.625, 0.6249, 0.625, 0.6249, 0.625, 0.6666, 0.625, 0.5833, 0.625, 0.6249, 0.625, 0.6249, 0.625, 0.5833, 0.625, 0.6249, 0.625, 0.6666, 0.625, 0.6666, 0.625, 0.6249, 0.625, 0.6249, 0.625, 0.5833, 0.625, 0.5833, 0.625, 0.6249, 0.625, 0.5833, 0.625, 0.6249, 0.625, 0.6249, 0.625, 0.5833, 0.625, 0.6666, 0.625, 0.6249, 0.625, 0.6249, 0.625, 0.6666, 0.625, 0.5833, 0.625, 0.5833, 0.625, 0.5833, 0.625, 0.5833, 0.625, 0.6666, 0.625, 0.6666, 0.625, 0.6666, 0.625, 0.6666, 0.625, 0.6666, 0.625, 0.6666, 0.625, 0.6666, 0.625, 0.6666, 0.625, 0.5833, 0.625, 0.5833, 0.625, 0.5833, 0.625, 0.5833, 0.625, 0.6249, 0.625, 0.6666, 0.625, 0.6666, 0.625, 0.6249, 0.625, 0.6249, 0.625, 0.5833, 0.625, 0.5833, 0.625, 0.6249, 0.625, 0.5833, 0.625, 0.6249, 0.625, 0.6249, 0.625, 0.5833, 0.625, 0.6249, 0.625, 0.6666, 0.625, 0.6666, 0.625, 0.6249, 0.625, 0.5833, 0.625, 0.5833, 0.625, 0.5833, 0.625, 0.5833, 0.625, 0.6249, 0.625, 0.5833, 0.625, 0.5833, 0.625, 0.6249, 0.625, 0.6249, 0.625, 0.5833, 0.625, 0.5833, 0.625, 0.6249, 0.625, 0.6666, 0.625, 0.6249, 0.625, 0.6249, 0.625, 0.6666, 0.625, 0.6666, 0.625, 0.6249, 0.625, 0.6249, 0.625, 0.6666, 0.625, 0.5833, 0.625, 0.6249, 0.625, 0.6249, 0.625, 0.5833, 0.625, 0.6249, 0.625, 0.5833, 0.625, 0.5833, 0.625, 0.6249, 0.625, 0.6249, 0.625, 0.6666, 0.625, 0.6666, 0.625, 0.6249, 0.625, 0.6666, 0.625, 0.6666, 0.625, 0.6666, 0.625, 0.6666, 0.625, 0.5833, 0.625, 0.5833, 0.625, 0.5833, 0.625, 0.5833, 0.625, 0.6249, 0.625, 0.6666, 0.625, 0.6666, 0.625, 0.6249, 0.625, 0.5833, 0.625, 0.6249, 0.625, 0.6249, 0.625, 0.5833, 0.625, 0.6249, 0.625, 0.5833, 0.625, 0.5833, 0.625, 0.6249, 0.625, 0.5833, 0.625, 0.5833, 0.625, 0.5833, 0.625, 0.5833, 0.625, 0.6666, 0.625, 0.6249, 0.625, 0.6249, 0.625, 0.6666, 0.625, 0.6666, 0.625, 0.6666, 0.625, 0.6666, 0.625, 0.6666, 0.625, 0.6249, 0.625, 0.6666, 0.625, 0.6666, 0.625, 0.6249, 0.625, 0.5833, 0.625, 0.6249, 0.625, 0.6249, 0.625, 0.5833, 0.625, 0.6666, 0.625, 0.6666, 0.625, 0.6666, 0.625, 0.6666, 0.625, 0.6249, 0.625, 0.6666, 0.625, 0.6666, 0.625, 0.6249, 0.625, 0.5833, 0.625, 0.6249, 0.625, 0.6249, 0.625, 0.5833, 0.625, 0.6666, 0.625, 0.6249, 0.625, 0.6249, 0.625, 0.6666, 0.625, 0.5833, 0.7533, 0.5833, 0.7533, 0.5833, 0.625, 0.5833, 0.7533, 0.6666, 0.625, 0.6666, 0.625, 0.6666, 0.7533, 0.6666, 0.7533, 0.5833, 0.875, 0.5833, 0.875, 0.6249, 0.7533, 0.6249, 0.7533, 0.6249, 0.875, 0.6249, 0.875, 0.6666, 0.7533, 0.6666, 0.625, 0.5833, 0.7533, 0.5833, 0.7533, 0.5833, 0.625, 0.5833, 0.625, 0.6249, 0.625, 0.5833, 0.625, 0.5833, 0.625, 0.6249, 0.875, 0.6666, 0.7533, 0.6666, 0.7533, 0.6666, 0.875, 0.6666, 0.875, 0.6249, 0.875, 0.6666, 0.875, 0.6666, 0.875, 0.6249, 0.875, 0.6666, 0.875, 0.5833, 0.875, 0.6249, 0.7533, 0.5833, 0.7533, 0.6249, 0.7533, 0.6249, 0.7533, 0.5833, 0.625, 0.5833, 0.7533, 0.5833, 0.7533, 0.5833, 0.625, 0.5833, 0.7533, 0.5833, 0.7533, 0.6249, 0.7533, 0.6249, 0.7533, 0.5833, 0.625, 0.6249, 0.625, 0.5833, 0.625, 0.5833, 0.625, 0.6249, 0.7533, 0.6249, 0.7533, 0.6666, 0.7533, 0.6666, 0.7533, 0.6249, 0.625, 0.6666, 0.625, 0.6249, 0.625, 0.6249, 0.625, 0.6666, 0.625, 0.5833, 0.7533, 0.5833, 0.7533, 0.6249, 0.625, 0.6249, 0.625, 0.6249, 0.7533, 0.6249, 0.7533, 0.6666, 0.625, 0.6666, 0.625, 0.6249, 0.625, 0.5833, 0.625, 0.5833, 0.625, 0.6249, 0.7533, 0.6249, 0.7533, 0.6666, 0.7533, 0.6666, 0.7533, 0.6249, 0.625, 0.6249, 0.625, 0.6666, 0.625, 0.6666, 0.625, 0.6249, 0.7533, 0.6666, 0.625, 0.6666, 0.625, 0.6666, 0.7533, 0.6666, 0.625, 0.6666, 0.625, 0.6249, 0.625, 0.6249, 0.625, 0.6666, 0.625, 0.6249, 0.625, 0.6666, 0.625, 0.6666, 0.625, 0.6249, 0.625, 0.6666, 0.625, 0.6666, 0.625, 0.6666, 0.625, 0.6666, 0.625, 0.6666, 0.625, 0.6249, 0.625, 0.6249, 0.625, 0.6666, 0.625, 0.5833, 0.625, 0.6249, 0.625, 0.6249, 0.625, 0.5833, 0.625, 0.5833, 0.625, 0.5833, 0.625, 0.5833, 0.625, 0.5833, 0.625, 0.6249, 0.625, 0.5833, 0.625, 0.5833, 0.625, 0.6249, 0.625, 0.6666, 0.625, 0.6249, 0.625, 0.6249, 0.625, 0.6666, 0.625, 0.6666, 0.625, 0.6666, 0.625, 0.6666, 0.625, 0.6666, 0.625, 0.5833, 0.625, 0.5833, 0.625, 0.5833, 0.625, 0.5833, 0.625, 0.5833, 0.625, 0.6249, 0.625, 0.6249, 0.625, 0.5833, 0.625, 0.6249, 0.625, 0.5833, 0.625, 0.5833, 0.625, 0.6249, 0.625, 0.6249, 0.625, 0.5833, 0.625, 0.5833, 0.625, 0.6249, 0.625, 0.6666, 0.625, 0.6249, 0.625, 0.6249, 0.625, 0.6666, 0.625, 0.5833, 0.625, 0.6249, 0.625, 0.6249, 0.625, 0.5833, 0.625, 0.6249, 0.625, 0.5833, 0.625, 0.5833, 0.625, 0.6249, 0.625, 0.6249, 0.625, 0.6666, 0.625, 0.6666, 0.625, 0.6249, 0.625, 0.6666, 0.625, 0.6666, 0.625, 0.6666, 0.625, 0.6666])
me_cubo_003.materials.append(mat_laranja)
me_cubo_003.materials.append(mat_preto_claro)
me_cubo_003.update()

# ---- objects
ob_light = bpy.data.objects.new('Light', light_light)
ob_camera = bpy.data.objects.new('Camera', cam_camera)
ob_empty = bpy.data.objects.new('Empty', None)
ob_empty_001 = bpy.data.objects.new('Empty.001', None)
ob_braco1 = bpy.data.objects.new('braco1', me_cubo_001)
ob_braco2 = bpy.data.objects.new('braco2', me_cubo_002)
ob_corpo = bpy.data.objects.new('corpo', me_cube_002)
ob_pernas = bpy.data.objects.new('pernas', me_cube_003)
ob_pescoco = bpy.data.objects.new('pescoco', me_cube_001)
ob_cabeca = bpy.data.objects.new('cabeca', me_cubo_003)

# ---- transforms, parenting, visibility, modifiers, constraints
ob_light.location = (2.198, -3.488, 5.546)
ob_light.rotation_euler = (0.6503, 0.05522, 1.866)
ob_light.lock_rotations_4d = False
ob_light.empty_display_type = 'ARROWS'
ob_light.color = (0.0, 0.0, 0.0, 0.0)
ob_light.lineart.crease_threshold = 0.0
ob_camera.location = (7.359, -6.926, 4.958)
ob_camera.rotation_euler = (1.351, 0.2031, 0.6931)
ob_camera.lock_rotations_4d = False
ob_camera.empty_display_type = 'ARROWS'
ob_camera.color = (0.0, 0.0, 0.0, 0.0)
ob_camera.display_type = 'WIRE'
ob_camera.lineart.crease_threshold = 0.0
ob_empty.location = (0.02073, 2.736, 1.462)
ob_empty.rotation_euler = (1.571, -0.0, -0.0)
ob_empty.empty_display_type = 'IMAGE'
ob_empty.empty_display_size = 4.612
ob_empty.empty_image_offset = (-0.5, -0.3101)
ob_empty.color = (1.0, 1.0, 1.0, 0.5583)
ob_empty_001.location = (4.431, 2.895, 2.373)
ob_empty_001.rotation_euler = (1.571, -0.0, -0.0)
ob_empty_001.scale = (0.8529, 0.8529, 0.8529)
ob_empty_001.empty_display_type = 'IMAGE'
ob_empty_001.empty_display_size = 5.0
ob_braco1.location = (3.539, -0.5432, 1.816)
ob_braco1.scale = (0.03391, 0.03391, 0.03391)
ob_braco2.location = (3.558, -0.5186, 2.414)
ob_braco2.scale = (0.03391, 0.03391, 0.03391)
ob_corpo.location = (0.01149, -0.1895, 2.02)
ob_corpo.scale = (0.6503, 0.6503, 0.6503)
ob_corpo.lock_rotations_4d = False
ob_corpo.empty_display_type = 'ARROWS'
ob_corpo.lineart.crease_threshold = 0.0
ob_pernas.location = (-0.06771, -0.3387, 2.141)
ob_pernas.scale = (0.6503, 0.6503, 0.6503)
ob_pernas.lock_rotations_4d = False
ob_pernas.empty_display_type = 'ARROWS'
ob_pernas.lineart.crease_threshold = 0.0
ob_pescoco.location = (3.968, -0.5506, 2.849)
ob_pescoco.rotation_euler = (-0.004557, -0.0004325, 0.09845)
ob_pescoco.scale = (0.1712, 0.1712, 0.1712)
ob_cabeca.location = (4.028, -0.5304, 3.579)
ob_cabeca.scale = (0.3152, 0.3152, 0.3152)

# ---- collection membership
col_collection.objects.link(ob_light)
col_collection.objects.link(ob_camera)
col_collection.objects.link(ob_empty)
col_collection.objects.link(ob_empty_001)
col_collection_2.objects.link(ob_braco1)
col_collection_2.objects.link(ob_braco2)
col_collection_2.objects.link(ob_corpo)
col_collection_2.objects.link(ob_pernas)
col_collection_2.objects.link(ob_pescoco)
col_collection_2.objects.link(ob_cabeca)

# ---- scene / render settings (as saved in the file)
scene.camera = ob_camera
scene.frame_start = 1; scene.frame_end = 250; scene.frame_set(169)
scene.render.engine = 'BLENDER_EEVEE_NEXT'
scene.cycles.sampling_pattern = 'TABULATED_SOBOL'
bpy.context.view_layer.update()
